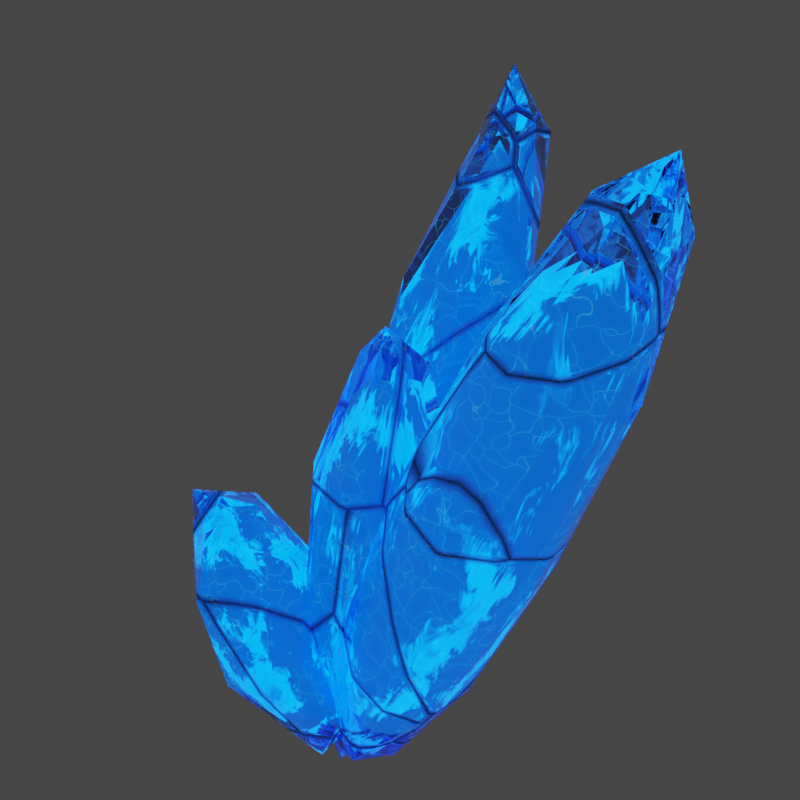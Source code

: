 # Source: Crystal.blend  (saved by Blender 3.1.7; exported with 4.5.12 LTS)
import bpy
from mathutils import Matrix  # noqa: F401  (used for matrix-valued properties, if any)

bpy.ops.wm.read_factory_settings(use_empty=True)
scene = bpy.context.scene
scene.name = 'Scene'

# ---- collections
col_crystal = bpy.data.collections.new('Crystal'); scene.collection.children.link(col_crystal)

# ---- materials (node trees are filled in below, after node groups)
mat_crystal_001 = bpy.data.materials.new('Crystal.001')
mat_crystal_001.surface_render_method = 'BLENDED'
mat_crystal_001.blend_method = 'BLEND'
mat_crystal_001.use_backface_culling = True
mat_crystal_001.use_raytrace_refraction = True
mat_crystal_001.use_screen_refraction = True
mat_crystal_001.use_sss_translucency = True
mat_crystal_001.thickness_mode = 'SLAB'
mat_crystal_001.use_thickness_from_shadow = True
mat_crystalglow = bpy.data.materials.new('CrystalGlow')
mat_crystalglow.use_transparent_shadow = False

# ---- material node trees
mat_crystal_001.use_nodes = True; mat_crystal_001.node_tree.nodes.clear()
_N = mat_crystal_001.node_tree.nodes; _L = mat_crystal_001.node_tree.links
n0 = _N.new('ShaderNodeOutputMaterial'); n0.name = 'Material Output'; n0.location = (79, 307)
n1 = _N.new('ShaderNodeBump'); n1.name = 'Bump'; n1.location = (-465, -181)
n1.inputs[0].default_value = 0.45
n1.inputs[1].default_value = 1.0
n1.inputs[2].default_value = 1.0
n2 = _N.new('ShaderNodeTexCoord'); n2.name = 'Texture Coordinate'; n2.location = (-1816, 5)
n3 = _N.new('ShaderNodeTexVoronoi'); n3.name = 'Voronoi Texture'; n3.location = (-1241, -13)
n3.feature = 'DISTANCE_TO_EDGE'
n3.inputs[2].default_value = 0.4
n4 = _N.new('ShaderNodeMapping'); n4.name = 'Mapping'; n4.location = (-1560, 15)
n4.width = 240
n5 = _N.new('ShaderNodeValToRGB'); n5.name = 'ColorRamp'; n5.location = (-1043, 0)
while len(n5.color_ramp.elements) > 1: n5.color_ramp.elements.remove(n5.color_ramp.elements[-1])
n5.color_ramp.elements[0].position = 0.0; n5.color_ramp.elements[0].color = (0.0, 0.0, 0.0, 1.0)
_e = n5.color_ramp.elements.new(0.02727); _e.color = (1.0, 1.0, 1.0, 1.0)
n6 = _N.new('ShaderNodeTexCoord'); n6.name = 'Texture Coordinate.001'; n6.location = (-2691, 1097)
n7 = _N.new('ShaderNodeTexNoise'); n7.name = 'Noise Texture'; n7.location = (-2471, 1078)
n7.inputs[2].default_value = 2.8
n7.inputs[3].default_value = 0.0
n7.inputs[4].default_value = 1.0
n8 = _N.new('ShaderNodeMix'); n8.name = 'Mix'; n8.location = (-2251, 1118)
n8.data_type = 'RGBA'
n8.inputs[0].default_value = 0.6583
n9 = _N.new('ShaderNodeMapping'); n9.name = 'Mapping.001'; n9.location = (-2053, 1116)
n9.width = 240
n10 = _N.new('ShaderNodeTexVoronoi'); n10.name = 'Voronoi Texture.001'; n10.location = (-1735, 1088)
n10.feature = 'DISTANCE_TO_EDGE'
n10.inputs[2].default_value = 4.1
n11 = _N.new('ShaderNodeCombineXYZ'); n11.name = 'Combine XYZ'; n11.location = (-2287, 852)
n12 = _N.new('ShaderNodeValue'); n12.name = 'Value'; n12.location = (-2477, 811)
n12.outputs[0].default_value = 0.0
n13 = _N.new('ShaderNodeMapping'); n13.name = 'Mapping.002'; n13.location = (-2031, 713)
n13.width = 240
n14 = _N.new('ShaderNodeTexCoord'); n14.name = 'Texture Coordinate.002'; n14.location = (-2241, 696)
n15 = _N.new('ShaderNodeTexNoise'); n15.name = 'Musgrave Texture'; n15.location = (-1741, 682)
n15.width = 150
n15.normalize = False
n15.inputs[2].default_value = 2.9
n15.inputs[3].default_value = 1.0
n15.inputs[4].default_value = 0.25
n16 = _N.new('ShaderNodeMath'); n16.name = 'Math.001'; n16.location = (-735, 496)
n16.operation = 'MULTIPLY'
n16.use_clamp = True
n17 = _N.new('ShaderNodeValToRGB'); n17.name = 'ColorRamp.002'; n17.location = (-538, 536)
while len(n17.color_ramp.elements) > 1: n17.color_ramp.elements.remove(n17.color_ramp.elements[-1])
n17.color_ramp.elements[0].position = 0.0; n17.color_ramp.elements[0].color = (0.05314, 0.07361, 0.1658, 1.0)
_e = n17.color_ramp.elements.new(0.02045); _e.color = (0.0, 0.4653, 1.0, 1.0)
_e = n17.color_ramp.elements.new(0.04886); _e.color = (0.1173, 0.3806, 0.8996, 1.0)
_e = n17.color_ramp.elements.new(0.85); _e.color = (0.2346, 0.296, 0.7991, 1.0)
n18 = _N.new('ShaderNodeInvert'); n18.name = 'Invert'; n18.location = (-461, 153)
n19 = _N.new('ShaderNodeValToRGB'); n19.name = 'ColorRamp.001'; n19.location = (-1541, 1068)
while len(n19.color_ramp.elements) > 1: n19.color_ramp.elements.remove(n19.color_ramp.elements[-1])
n19.color_ramp.elements[0].position = 0.0; n19.color_ramp.elements[0].color = (0.0, 0.0, 0.0, 1.0)
_e = n19.color_ramp.elements.new(0.3409); _e.color = (1.0, 1.0, 1.0, 1.0)
n20 = _N.new('ShaderNodeValToRGB'); n20.name = 'ColorRamp.003'; n20.location = (-1522, 664)
while len(n20.color_ramp.elements) > 1: n20.color_ramp.elements.remove(n20.color_ramp.elements[-1])
n20.color_ramp.elements[0].position = 0.08182; n20.color_ramp.elements[0].color = (0.0, 0.0, 0.0, 1.0)
_e = n20.color_ramp.elements.new(0.1409); _e.color = (1.0, 1.0, 1.0, 1.0)
n21 = _N.new('ShaderNodeMath'); n21.name = 'Math'; n21.location = (-1166, 774)
n21.use_clamp = True
n22 = _N.new('ShaderNodeValToRGB'); n22.name = 'ColorRamp.004'; n22.location = (-871, 800)
while len(n22.color_ramp.elements) > 1: n22.color_ramp.elements.remove(n22.color_ramp.elements[-1])
n22.color_ramp.elements[0].position = 0.0; n22.color_ramp.elements[0].color = (0.0, 0.0, 0.0, 1.0)
_e = n22.color_ramp.elements.new(0.02273); _e.color = (1.0, 1.0, 1.0, 1.0)
n23 = _N.new('ShaderNodeInvert'); n23.name = 'Invert.001'; n23.location = (-466, 13)
n24 = _N.new('ShaderNodeBsdfPrincipled'); n24.name = 'Principled BSDF'; n24.location = (-211, 307)
n24.distribution = 'GGX'
n24.subsurface_method = 'RANDOM_WALK_SKIN'
n24.inputs[3].default_value = 1.45
_L.new(n2.outputs[3], n4.inputs[0])
_L.new(n3.outputs[0], n5.inputs[0])
_L.new(n5.outputs[0], n24.inputs[18])
_L.new(n5.outputs[0], n1.inputs[3])
_L.new(n1.outputs[0], n24.inputs[5])
_L.new(n8.outputs[2], n9.inputs[0])
_L.new(n6.outputs[3], n7.inputs[0])
_L.new(n7.outputs[1], n8.inputs[6])
_L.new(n6.outputs[3], n8.inputs[7])
_L.new(n4.outputs[0], n3.inputs[0])
_L.new(n9.outputs[0], n10.inputs[0])
_L.new(n10.outputs[0], n19.inputs[0])
_L.new(n17.outputs[0], n24.inputs[0])
_L.new(n11.outputs[0], n9.inputs[2])
_L.new(n12.outputs[0], n11.inputs[0])
_L.new(n18.outputs[0], n24.inputs[2])
_L.new(n5.outputs[0], n18.inputs[1])
_L.new(n13.outputs[0], n15.inputs[0])
_L.new(n14.outputs[0], n13.inputs[0])
_L.new(n15.outputs[0], n20.inputs[0])
_L.new(n19.outputs[0], n21.inputs[0])
_L.new(n20.outputs[0], n21.inputs[1])
_L.new(n5.outputs[0], n16.inputs[1])
_L.new(n21.outputs[0], n16.inputs[0])
_L.new(n16.outputs[0], n17.inputs[0])
_L.new(n23.outputs[0], n24.inputs[28])
_L.new(n22.outputs[0], n23.inputs[1])
_L.new(n21.outputs[0], n22.inputs[0])
_L.new(n24.outputs[0], n0.inputs[0])
_L.new(n17.outputs[0], n24.inputs[27])
n0.is_active_output = True
mat_crystalglow.use_nodes = True; mat_crystalglow.node_tree.nodes.clear()
_N = mat_crystalglow.node_tree.nodes; _L = mat_crystalglow.node_tree.links
n0 = _N.new('ShaderNodeOutputMaterial'); n0.name = 'Material Output'; n0.location = (300, 300)
n1 = _N.new('ShaderNodeMapRange'); n1.name = 'Map Range'; n1.location = (-308, -75)
n1.inputs[3].default_value = 1.0
n1.inputs[4].default_value = 6.0
n2 = _N.new('ShaderNodeTexNoise'); n2.name = 'Musgrave Texture'; n2.location = (-884, -55)
n2.width = 150
n2.normalize = False
n2.inputs[3].default_value = 1.0
n2.inputs[4].default_value = 0.25
n3 = _N.new('ShaderNodeMapping'); n3.name = 'Mapping'; n3.location = (-1174, -24)
n3.width = 240
n4 = _N.new('ShaderNodeBsdfPrincipled'); n4.name = 'Principled BSDF'; n4.location = (10, 300)
n4.distribution = 'GGX'
n4.subsurface_method = 'RANDOM_WALK_SKIN'
n4.inputs[0].default_value = (0.2346, 0.3178, 0.7991, 1.0)
n4.inputs[3].default_value = 1.45
n4.inputs[27].default_value = (0.0, 0.1867, 0.7991, 1.0)
n5 = _N.new('ShaderNodeValToRGB'); n5.name = 'ColorRamp'; n5.location = (-647, -62)
n5.color_ramp.interpolation = 'EASE'
while len(n5.color_ramp.elements) > 1: n5.color_ramp.elements.remove(n5.color_ramp.elements[-1])
n5.color_ramp.elements[0].position = 0.0; n5.color_ramp.elements[0].color = (0.0, 0.0, 0.0, 1.0)
_e = n5.color_ramp.elements.new(0.3); _e.color = (1.0, 1.0, 1.0, 1.0)
_e = n5.color_ramp.elements.new(1.0); _e.color = (0.0, 0.0, 0.0, 1.0)
n6 = _N.new('ShaderNodeTexCoord'); n6.name = 'Texture Coordinate'; n6.location = (-1894, -66)
n7 = _N.new('ShaderNodeTexNoise'); n7.name = 'Noise Texture'; n7.location = (-1609, 3)
n7.inputs[2].default_value = 6.6
n7.inputs[3].default_value = 2.7
n7.inputs[4].default_value = 0.7333
n7.inputs[8].default_value = 1.8
n8 = _N.new('ShaderNodeMix'); n8.name = 'Mix'; n8.location = (-1397, -31)
n8.data_type = 'RGBA'
n8.inputs[0].default_value = 0.75
_L.new(n3.outputs[0], n2.inputs[0])
_L.new(n1.outputs[0], n4.inputs[28])
_L.new(n5.outputs[0], n1.inputs[0])
_L.new(n2.outputs[0], n5.inputs[0])
_L.new(n4.outputs[0], n0.inputs[0])
_L.new(n6.outputs[0], n8.inputs[7])
_L.new(n6.outputs[0], n7.inputs[0])
_L.new(n7.outputs[1], n8.inputs[6])
_L.new(n8.outputs[2], n3.inputs[0])
n0.is_active_output = True

# ---- world
world_world = bpy.data.worlds.new('World'); scene.world = world_world
world_world.use_nodes = True; world_world.node_tree.nodes.clear()
_N = world_world.node_tree.nodes; _L = world_world.node_tree.links
n0 = _N.new('ShaderNodeOutputWorld'); n0.name = 'World Output'; n0.location = (300, 300)
n1 = _N.new('ShaderNodeBackground'); n1.name = 'Background'; n1.location = (10, 300)
n1.inputs[0].default_value = (0.05088, 0.05088, 0.05088, 1.0)
_L.new(n1.outputs[0], n0.inputs[0])
n0.is_active_output = True
world_world.color = (0.05088, 0.05088, 0.05088)
world_world.use_sun_shadow = False
world_world.sun_shadow_jitter_overblur = 0.0

# ---- cameras
cam_camera_001 = bpy.data.cameras.new('Camera.001')

# ---- meshes
me_icosphere_004 = bpy.data.meshes.new('Icosphere.004')
me_icosphere_004.from_pydata([(0.0, 0.0, -0.5878), (0.7236, -0.5257, 1.461), (-0.2764, -0.8506, 1.461), (-0.8944, 0.0, 1.461), (-0.2764, 0.8506, 1.461), (0.7236, 0.5257, 1.461), (0.2764, -0.8506, 4.777), (-0.7236, -0.5257, 4.777), (-0.7236, 0.5257, 4.777), (0.2764, 0.8506, 4.777), (0.8944, 0.0, 4.777), (0.0, 0.0, 6.826), (-0.1625, -0.5, -0.03414), (0.4253, -0.309, -0.03414), (0.2629, -0.809, 1.17), (0.8506, 0.0, 1.17), (0.4253, 0.309, -0.03414), (-0.5257, 0.0, -0.03413), (-0.6882, -0.5, 1.17), (-0.1625, 0.5, -0.03414), (-0.6882, 0.5, 1.17), (0.2629, 0.809, 1.17), (0.9511, -0.309, 3.119), (0.9511, 0.309, 3.119), (0.0, -1.0, 3.119), (0.5878, -0.809, 3.119), (-0.9511, -0.309, 3.119), (-0.5878, -0.809, 3.119), (-0.5878, 0.809, 3.119), (-0.9511, 0.309, 3.119), (0.5878, 0.809, 3.119), (0.0, 1.0, 3.119), (0.6882, -0.5, 5.068), (-0.2629, -0.809, 5.068), (-0.8506, 0.0, 5.068), (-0.2629, 0.809, 5.068), (0.6882, 0.5, 5.068), (0.1625, -0.5, 6.273), (0.5257, 0.0, 6.272), (-0.4253, -0.309, 6.273), (-0.4253, 0.309, 6.273), (0.1625, 0.5, 6.273)], [], [(0, 13, 12), (1, 13, 15), (0, 12, 17), (0, 17, 19), (0, 19, 16), (1, 15, 22), (2, 14, 24), (3, 18, 26), (4, 20, 28), (5, 21, 30), (1, 22, 25), (2, 24, 27), (3, 26, 29), (4, 28, 31), (5, 30, 23), (6, 32, 37), (7, 33, 39), (8, 34, 40), (9, 35, 41), (10, 36, 38), (38, 41, 11), (38, 36, 41), (36, 9, 41), (41, 40, 11), (41, 35, 40), (35, 8, 40), (40, 39, 11), (40, 34, 39), (34, 7, 39), (39, 37, 11), (39, 33, 37), (33, 6, 37), (37, 38, 11), (37, 32, 38), (32, 10, 38), (23, 36, 10), (23, 30, 36), (30, 9, 36), (31, 35, 9), (31, 28, 35), (28, 8, 35), (29, 34, 8), (29, 26, 34), (26, 7, 34), (27, 33, 7), (27, 24, 33), (24, 6, 33), (25, 32, 6), (25, 22, 32), (22, 10, 32), (30, 31, 9), (30, 21, 31), (21, 4, 31), (28, 29, 8), (28, 20, 29), (20, 3, 29), (26, 27, 7), (26, 18, 27), (18, 2, 27), (24, 25, 6), (24, 14, 25), (14, 1, 25), (22, 23, 10), (22, 15, 23), (15, 5, 23), (16, 21, 5), (16, 19, 21), (19, 4, 21), (19, 20, 4), (19, 17, 20), (17, 3, 20), (17, 18, 3), (17, 12, 18), (12, 2, 18), (15, 16, 5), (15, 13, 16), (13, 0, 16), (12, 14, 2), (12, 13, 14), (13, 1, 14)])
me_icosphere_004.polygons.foreach_set('use_smooth', [True] * 80)
_uv = me_icosphere_004.uv_layers.new(name='UVMap')
_uv.uv.foreach_set('vector', [0.1818, 0.0, 0.2273, 0.07873, 0.1364, 0.07873, 0.2727, 0.1575, 0.3182, 0.07873, 0.3636, 0.1575, 0.9091, 0.0, 0.9545, 0.07873, 0.8636, 0.07873, 0.7273, 0.0, 0.7727, 0.07873, 0.6818, 0.07873, 0.5455, 0.0, 0.5909, 0.07873, 0.5, 0.07873, 0.2727, 0.1575, 0.3636, 0.1575, 0.3182, 0.2362, 0.09091, 0.1575, 0.1818, 0.1575, 0.1364, 0.2362, 0.8182, 0.1575, 0.9091, 0.1575, 0.8636, 0.2362, 0.6364, 0.1575, 0.7273, 0.1575, 0.6818, 0.2362, 0.4545, 0.1575, 0.5455, 0.1575, 0.5, 0.2362, 0.2727, 0.1575, 0.3182, 0.2362, 0.2273, 0.2362, 0.09091, 0.1575, 0.1364, 0.2362, 0.04546, 0.2362, 0.8182, 0.1575, 0.8636, 0.2362, 0.7727, 0.2362, 0.6364, 0.1575, 0.6818, 0.2362, 0.5909, 0.2362, 0.4545, 0.1575, 0.5, 0.2362, 0.4091, 0.2362, 0.1818, 0.3149, 0.2727, 0.3149, 0.2273, 0.3937, 0.0, 0.3149, 0.09091, 0.3149, 0.04546, 0.3937, 0.7273, 0.3149, 0.8182, 0.3149, 0.7727, 0.3937, 0.5455, 0.3149, 0.6364, 0.3149, 0.5909, 0.3937, 0.3636, 0.3149, 0.4545, 0.3149, 0.4091, 0.3937, 0.4091, 0.3937, 0.5, 0.3937, 0.4545, 0.4724, 0.4091, 0.3937, 0.4545, 0.3149, 0.5, 0.3937, 0.4545, 0.3149, 0.5455, 0.3149, 0.5, 0.3937, 0.5909, 0.3937, 0.6818, 0.3937, 0.6364, 0.4724, 0.5909, 0.3937, 0.6364, 0.3149, 0.6818, 0.3937, 0.6364, 0.3149, 0.7273, 0.3149, 0.6818, 0.3937, 0.7727, 0.3937, 0.8636, 0.3937, 0.8182, 0.4724, 0.7727, 0.3937, 0.8182, 0.3149, 0.8636, 0.3937, 0.8182, 0.3149, 0.9091, 0.3149, 0.8636, 0.3937, 0.04546, 0.3937, 0.1364, 0.3937, 0.09091, 0.4724, 0.04546, 0.3937, 0.09091, 0.3149, 0.1364, 0.3937, 0.09091, 0.3149, 0.1818, 0.3149, 0.1364, 0.3937, 0.2273, 0.3937, 0.3182, 0.3937, 0.2727, 0.4724, 0.2273, 0.3937, 0.2727, 0.3149, 0.3182, 0.3937, 0.2727, 0.3149, 0.3636, 0.3149, 0.3182, 0.3937, 0.4091, 0.2362, 0.4545, 0.3149, 0.3636, 0.3149, 0.4091, 0.2362, 0.5, 0.2362, 0.4545, 0.3149, 0.5, 0.2362, 0.5455, 0.3149, 0.4545, 0.3149, 0.5909, 0.2362, 0.6364, 0.3149, 0.5455, 0.3149, 0.5909, 0.2362, 0.6818, 0.2362, 0.6364, 0.3149, 0.6818, 0.2362, 0.7273, 0.3149, 0.6364, 0.3149, 0.7727, 0.2362, 0.8182, 0.3149, 0.7273, 0.3149, 0.7727, 0.2362, 0.8636, 0.2362, 0.8182, 0.3149, 0.8636, 0.2362, 0.9091, 0.3149, 0.8182, 0.3149, 0.04546, 0.2362, 0.09091, 0.3149, 0.0, 0.3149, 0.04546, 0.2362, 0.1364, 0.2362, 0.09091, 0.3149, 0.1364, 0.2362, 0.1818, 0.3149, 0.09091, 0.3149, 0.2273, 0.2362, 0.2727, 0.3149, 0.1818, 0.3149, 0.2273, 0.2362, 0.3182, 0.2362, 0.2727, 0.3149, 0.3182, 0.2362, 0.3636, 0.3149, 0.2727, 0.3149, 0.5, 0.2362, 0.5909, 0.2362, 0.5455, 0.3149, 0.5, 0.2362, 0.5455, 0.1575, 0.5909, 0.2362, 0.5455, 0.1575, 0.6364, 0.1575, 0.5909, 0.2362, 0.6818, 0.2362, 0.7727, 0.2362, 0.7273, 0.3149, 0.6818, 0.2362, 0.7273, 0.1575, 0.7727, 0.2362, 0.7273, 0.1575, 0.8182, 0.1575, 0.7727, 0.2362, 0.8636, 0.2362, 0.9545, 0.2362, 0.9091, 0.3149, 0.8636, 0.2362, 0.9091, 0.1575, 0.9545, 0.2362, 0.9091, 0.1575, 1.0, 0.1575, 0.9545, 0.2362, 0.1364, 0.2362, 0.2273, 0.2362, 0.1818, 0.3149, 0.1364, 0.2362, 0.1818, 0.1575, 0.2273, 0.2362, 0.1818, 0.1575, 0.2727, 0.1575, 0.2273, 0.2362, 0.3182, 0.2362, 0.4091, 0.2362, 0.3636, 0.3149, 0.3182, 0.2362, 0.3636, 0.1575, 0.4091, 0.2362, 0.3636, 0.1575, 0.4545, 0.1575, 0.4091, 0.2362, 0.5, 0.07873, 0.5455, 0.1575, 0.4545, 0.1575, 0.5, 0.07873, 0.5909, 0.07873, 0.5455, 0.1575, 0.5909, 0.07873, 0.6364, 0.1575, 0.5455, 0.1575, 0.6818, 0.07873, 0.7273, 0.1575, 0.6364, 0.1575, 0.6818, 0.07873, 0.7727, 0.07873, 0.7273, 0.1575, 0.7727, 0.07873, 0.8182, 0.1575, 0.7273, 0.1575, 0.8636, 0.07873, 0.9091, 0.1575, 0.8182, 0.1575, 0.8636, 0.07873, 0.9545, 0.07873, 0.9091, 0.1575, 0.9545, 0.07873, 1.0, 0.1575, 0.9091, 0.1575, 0.3636, 0.1575, 0.4091, 0.07873, 0.4545, 0.1575, 0.3636, 0.1575, 0.3182, 0.07873, 0.4091, 0.07873, 0.3182, 0.07873, 0.3636, 0.0, 0.4091, 0.07873, 0.1364, 0.07873, 0.1818, 0.1575, 0.09091, 0.1575, 0.1364, 0.07873, 0.2273, 0.07873, 0.1818, 0.1575, 0.2273, 0.07873, 0.2727, 0.1575, 0.1818, 0.1575])
me_icosphere_004.materials.append(mat_crystal_001)
me_icosphere_004.use_remesh_fix_poles = True
me_icosphere_004.use_remesh_preserve_attributes = False
me_icosphere_004.update()
me_icosphere_003 = bpy.data.meshes.new('Icosphere.003')
me_icosphere_003.from_pydata([(0.0, 0.0, 0.1767), (0.5744, -0.4173, 1.803), (-0.2194, -0.6752, 1.803), (-0.71, 0.0, 1.803), (-0.2194, 0.6752, 1.803), (0.5744, 0.4173, 1.803), (0.2194, -0.6752, 4.435), (-0.5744, -0.4173, 4.435), (-0.5744, 0.4173, 4.435), (0.2194, 0.6752, 4.435), (0.71, 0.0, 4.435), (0.0, 0.0, 6.062), (-0.129, -0.3969, 0.6161), (0.3376, -0.2453, 0.6161), (0.2087, -0.6422, 1.572), (0.6752, 0.0, 1.572), (0.3376, 0.2453, 0.6161), (-0.4173, 0.0, 0.6161), (-0.5463, -0.3969, 1.572), (-0.129, 0.3969, 0.6161), (-0.5463, 0.3969, 1.572), (0.2087, 0.6422, 1.572), (0.7549, -0.2453, 3.119), (0.7549, 0.2453, 3.119), (0.0, -0.7938, 3.119), (0.4666, -0.6422, 3.119), (-0.7549, -0.2453, 3.119), (-0.4666, -0.6422, 3.119), (-0.4666, 0.6422, 3.119), (-0.7549, 0.2453, 3.119), (0.4666, 0.6422, 3.119), (0.0, 0.7938, 3.119), (0.5463, -0.3969, 4.666), (-0.2087, -0.6422, 4.666), (-0.6752, 0.0, 4.666), (-0.2087, 0.6422, 4.666), (0.5463, 0.3969, 4.666), (0.129, -0.3969, 5.622), (0.4173, 0.0, 5.622), (-0.3376, -0.2453, 5.622), (-0.3376, 0.2453, 5.622), (0.129, 0.3969, 5.622)], [], [(0, 13, 12), (1, 13, 15), (0, 12, 17), (0, 17, 19), (0, 19, 16), (1, 15, 22), (2, 14, 24), (3, 18, 26), (4, 20, 28), (5, 21, 30), (1, 22, 25), (2, 24, 27), (3, 26, 29), (4, 28, 31), (5, 30, 23), (6, 32, 37), (7, 33, 39), (8, 34, 40), (9, 35, 41), (10, 36, 38), (38, 41, 11), (38, 36, 41), (36, 9, 41), (41, 40, 11), (41, 35, 40), (35, 8, 40), (40, 39, 11), (40, 34, 39), (34, 7, 39), (39, 37, 11), (39, 33, 37), (33, 6, 37), (37, 38, 11), (37, 32, 38), (32, 10, 38), (23, 36, 10), (23, 30, 36), (30, 9, 36), (31, 35, 9), (31, 28, 35), (28, 8, 35), (29, 34, 8), (29, 26, 34), (26, 7, 34), (27, 33, 7), (27, 24, 33), (24, 6, 33), (25, 32, 6), (25, 22, 32), (22, 10, 32), (30, 31, 9), (30, 21, 31), (21, 4, 31), (28, 29, 8), (28, 20, 29), (20, 3, 29), (26, 27, 7), (26, 18, 27), (18, 2, 27), (24, 25, 6), (24, 14, 25), (14, 1, 25), (22, 23, 10), (22, 15, 23), (15, 5, 23), (16, 21, 5), (16, 19, 21), (19, 4, 21), (19, 20, 4), (19, 17, 20), (17, 3, 20), (17, 18, 3), (17, 12, 18), (12, 2, 18), (15, 16, 5), (15, 13, 16), (13, 0, 16), (12, 14, 2), (12, 13, 14), (13, 1, 14)])
me_icosphere_003.polygons.foreach_set('use_smooth', [True] * 80)
_uv = me_icosphere_003.uv_layers.new(name='UVMap')
_uv.uv.foreach_set('vector', [0.1818, 0.0, 0.2273, 0.07873, 0.1364, 0.07873, 0.2727, 0.1575, 0.3182, 0.07873, 0.3636, 0.1575, 0.9091, 0.0, 0.9545, 0.07873, 0.8636, 0.07873, 0.7273, 0.0, 0.7727, 0.07873, 0.6818, 0.07873, 0.5455, 0.0, 0.5909, 0.07873, 0.5, 0.07873, 0.2727, 0.1575, 0.3636, 0.1575, 0.3182, 0.2362, 0.09091, 0.1575, 0.1818, 0.1575, 0.1364, 0.2362, 0.8182, 0.1575, 0.9091, 0.1575, 0.8636, 0.2362, 0.6364, 0.1575, 0.7273, 0.1575, 0.6818, 0.2362, 0.4545, 0.1575, 0.5455, 0.1575, 0.5, 0.2362, 0.2727, 0.1575, 0.3182, 0.2362, 0.2273, 0.2362, 0.09091, 0.1575, 0.1364, 0.2362, 0.04546, 0.2362, 0.8182, 0.1575, 0.8636, 0.2362, 0.7727, 0.2362, 0.6364, 0.1575, 0.6818, 0.2362, 0.5909, 0.2362, 0.4545, 0.1575, 0.5, 0.2362, 0.4091, 0.2362, 0.1818, 0.3149, 0.2727, 0.3149, 0.2273, 0.3937, 0.0, 0.3149, 0.09091, 0.3149, 0.04546, 0.3937, 0.7273, 0.3149, 0.8182, 0.3149, 0.7727, 0.3937, 0.5455, 0.3149, 0.6364, 0.3149, 0.5909, 0.3937, 0.3636, 0.3149, 0.4545, 0.3149, 0.4091, 0.3937, 0.4091, 0.3937, 0.5, 0.3937, 0.4545, 0.4724, 0.4091, 0.3937, 0.4545, 0.3149, 0.5, 0.3937, 0.4545, 0.3149, 0.5455, 0.3149, 0.5, 0.3937, 0.5909, 0.3937, 0.6818, 0.3937, 0.6364, 0.4724, 0.5909, 0.3937, 0.6364, 0.3149, 0.6818, 0.3937, 0.6364, 0.3149, 0.7273, 0.3149, 0.6818, 0.3937, 0.7727, 0.3937, 0.8636, 0.3937, 0.8182, 0.4724, 0.7727, 0.3937, 0.8182, 0.3149, 0.8636, 0.3937, 0.8182, 0.3149, 0.9091, 0.3149, 0.8636, 0.3937, 0.04546, 0.3937, 0.1364, 0.3937, 0.09091, 0.4724, 0.04546, 0.3937, 0.09091, 0.3149, 0.1364, 0.3937, 0.09091, 0.3149, 0.1818, 0.3149, 0.1364, 0.3937, 0.2273, 0.3937, 0.3182, 0.3937, 0.2727, 0.4724, 0.2273, 0.3937, 0.2727, 0.3149, 0.3182, 0.3937, 0.2727, 0.3149, 0.3636, 0.3149, 0.3182, 0.3937, 0.4091, 0.2362, 0.4545, 0.3149, 0.3636, 0.3149, 0.4091, 0.2362, 0.5, 0.2362, 0.4545, 0.3149, 0.5, 0.2362, 0.5455, 0.3149, 0.4545, 0.3149, 0.5909, 0.2362, 0.6364, 0.3149, 0.5455, 0.3149, 0.5909, 0.2362, 0.6818, 0.2362, 0.6364, 0.3149, 0.6818, 0.2362, 0.7273, 0.3149, 0.6364, 0.3149, 0.7727, 0.2362, 0.8182, 0.3149, 0.7273, 0.3149, 0.7727, 0.2362, 0.8636, 0.2362, 0.8182, 0.3149, 0.8636, 0.2362, 0.9091, 0.3149, 0.8182, 0.3149, 0.04546, 0.2362, 0.09091, 0.3149, 0.0, 0.3149, 0.04546, 0.2362, 0.1364, 0.2362, 0.09091, 0.3149, 0.1364, 0.2362, 0.1818, 0.3149, 0.09091, 0.3149, 0.2273, 0.2362, 0.2727, 0.3149, 0.1818, 0.3149, 0.2273, 0.2362, 0.3182, 0.2362, 0.2727, 0.3149, 0.3182, 0.2362, 0.3636, 0.3149, 0.2727, 0.3149, 0.5, 0.2362, 0.5909, 0.2362, 0.5455, 0.3149, 0.5, 0.2362, 0.5455, 0.1575, 0.5909, 0.2362, 0.5455, 0.1575, 0.6364, 0.1575, 0.5909, 0.2362, 0.6818, 0.2362, 0.7727, 0.2362, 0.7273, 0.3149, 0.6818, 0.2362, 0.7273, 0.1575, 0.7727, 0.2362, 0.7273, 0.1575, 0.8182, 0.1575, 0.7727, 0.2362, 0.8636, 0.2362, 0.9545, 0.2362, 0.9091, 0.3149, 0.8636, 0.2362, 0.9091, 0.1575, 0.9545, 0.2362, 0.9091, 0.1575, 1.0, 0.1575, 0.9545, 0.2362, 0.1364, 0.2362, 0.2273, 0.2362, 0.1818, 0.3149, 0.1364, 0.2362, 0.1818, 0.1575, 0.2273, 0.2362, 0.1818, 0.1575, 0.2727, 0.1575, 0.2273, 0.2362, 0.3182, 0.2362, 0.4091, 0.2362, 0.3636, 0.3149, 0.3182, 0.2362, 0.3636, 0.1575, 0.4091, 0.2362, 0.3636, 0.1575, 0.4545, 0.1575, 0.4091, 0.2362, 0.5, 0.07873, 0.5455, 0.1575, 0.4545, 0.1575, 0.5, 0.07873, 0.5909, 0.07873, 0.5455, 0.1575, 0.5909, 0.07873, 0.6364, 0.1575, 0.5455, 0.1575, 0.6818, 0.07873, 0.7273, 0.1575, 0.6364, 0.1575, 0.6818, 0.07873, 0.7727, 0.07873, 0.7273, 0.1575, 0.7727, 0.07873, 0.8182, 0.1575, 0.7273, 0.1575, 0.8636, 0.07873, 0.9091, 0.1575, 0.8182, 0.1575, 0.8636, 0.07873, 0.9545, 0.07873, 0.9091, 0.1575, 0.9545, 0.07873, 1.0, 0.1575, 0.9091, 0.1575, 0.3636, 0.1575, 0.4091, 0.07873, 0.4545, 0.1575, 0.3636, 0.1575, 0.3182, 0.07873, 0.4091, 0.07873, 0.3182, 0.07873, 0.3636, 0.0, 0.4091, 0.07873, 0.1364, 0.07873, 0.1818, 0.1575, 0.09091, 0.1575, 0.1364, 0.07873, 0.2273, 0.07873, 0.1818, 0.1575, 0.2273, 0.07873, 0.2727, 0.1575, 0.1818, 0.1575])
me_icosphere_003.materials.append(mat_crystalglow)
me_icosphere_003.use_remesh_fix_poles = True
me_icosphere_003.use_remesh_preserve_attributes = False
me_icosphere_003.update()
me_icosphere_005 = bpy.data.meshes.new('Icosphere.005')
me_icosphere_005.from_pydata([(0.4725, 0.07992, -0.02627), (1.612, -0.6011, 0.7667), (0.8357, -1.289, 0.5949), (-0.03707, -0.9126, 1.045), (0.2, 0.007795, 1.494), (1.219, 0.2003, 1.323), (1.807, -2.015, 2.328), (0.7877, -2.207, 2.499), (0.3949, -1.406, 3.055), (1.171, -0.7178, 3.227), (2.044, -1.094, 2.777), (1.535, -2.087, 3.848), (0.5927, -0.5345, -0.001261), (1.049, -0.1302, 0.0997), (1.263, -0.9348, 0.4648), (1.488, -0.05942, 0.8925), (0.8182, 0.3409, 0.4264), (0.07974, -0.3133, 0.2631), (0.2932, -1.118, 0.6282), (0.2191, 0.2277, 0.5274), (-0.0804, -0.3557, 1.157), (0.6581, 0.2985, 1.32), (1.973, -0.8203, 1.748), (1.742, -0.3492, 2.074), (1.377, -1.766, 1.382), (1.834, -1.361, 1.483), (0.265, -1.658, 1.748), (0.778, -1.879, 1.483), (0.1735, -0.6455, 2.339), (0.03412, -1.186, 2.074), (1.229, -0.128, 2.339), (0.6299, -0.2412, 2.44), (2.087, -1.651, 2.665), (1.349, -2.305, 2.502), (0.5189, -1.947, 2.93), (0.7444, -1.072, 3.357), (1.714, -0.8889, 3.194), (1.788, -2.234, 3.295), (1.927, -1.693, 3.559), (1.189, -2.348, 3.396), (0.9579, -1.877, 3.722), (1.414, -1.472, 3.823)], [], [(0, 13, 12), (1, 13, 15), (0, 12, 17), (0, 17, 19), (0, 19, 16), (1, 15, 22), (2, 14, 24), (3, 18, 26), (4, 20, 28), (5, 21, 30), (1, 22, 25), (2, 24, 27), (3, 26, 29), (4, 28, 31), (5, 30, 23), (6, 32, 37), (7, 33, 39), (8, 34, 40), (9, 35, 41), (10, 36, 38), (38, 41, 11), (38, 36, 41), (36, 9, 41), (41, 40, 11), (41, 35, 40), (35, 8, 40), (40, 39, 11), (40, 34, 39), (34, 7, 39), (39, 37, 11), (39, 33, 37), (33, 6, 37), (37, 38, 11), (37, 32, 38), (32, 10, 38), (23, 36, 10), (23, 30, 36), (30, 9, 36), (31, 35, 9), (31, 28, 35), (28, 8, 35), (29, 34, 8), (29, 26, 34), (26, 7, 34), (27, 33, 7), (27, 24, 33), (24, 6, 33), (25, 32, 6), (25, 22, 32), (22, 10, 32), (30, 31, 9), (30, 21, 31), (21, 4, 31), (28, 29, 8), (28, 20, 29), (20, 3, 29), (26, 27, 7), (26, 18, 27), (18, 2, 27), (24, 25, 6), (24, 14, 25), (14, 1, 25), (22, 23, 10), (22, 15, 23), (15, 5, 23), (16, 21, 5), (16, 19, 21), (19, 4, 21), (19, 20, 4), (19, 17, 20), (17, 3, 20), (17, 18, 3), (17, 12, 18), (12, 2, 18), (15, 16, 5), (15, 13, 16), (13, 0, 16), (12, 14, 2), (12, 13, 14), (13, 1, 14)])
me_icosphere_005.polygons.foreach_set('use_smooth', [True] * 80)
_uv = me_icosphere_005.uv_layers.new(name='UVMap')
_uv.uv.foreach_set('vector', [0.1818, 0.0, 0.2273, 0.07873, 0.1364, 0.07873, 0.2727, 0.1575, 0.3182, 0.07873, 0.3636, 0.1575, 0.9091, 0.0, 0.9545, 0.07873, 0.8636, 0.07873, 0.7273, 0.0, 0.7727, 0.07873, 0.6818, 0.07873, 0.5455, 0.0, 0.5909, 0.07873, 0.5, 0.07873, 0.2727, 0.1575, 0.3636, 0.1575, 0.3182, 0.2362, 0.09091, 0.1575, 0.1818, 0.1575, 0.1364, 0.2362, 0.8182, 0.1575, 0.9091, 0.1575, 0.8636, 0.2362, 0.6364, 0.1575, 0.7273, 0.1575, 0.6818, 0.2362, 0.4545, 0.1575, 0.5455, 0.1575, 0.5, 0.2362, 0.2727, 0.1575, 0.3182, 0.2362, 0.2273, 0.2362, 0.09091, 0.1575, 0.1364, 0.2362, 0.04546, 0.2362, 0.8182, 0.1575, 0.8636, 0.2362, 0.7727, 0.2362, 0.6364, 0.1575, 0.6818, 0.2362, 0.5909, 0.2362, 0.4545, 0.1575, 0.5, 0.2362, 0.4091, 0.2362, 0.1818, 0.3149, 0.2727, 0.3149, 0.2273, 0.3937, 0.0, 0.3149, 0.09091, 0.3149, 0.04546, 0.3937, 0.7273, 0.3149, 0.8182, 0.3149, 0.7727, 0.3937, 0.5455, 0.3149, 0.6364, 0.3149, 0.5909, 0.3937, 0.3636, 0.3149, 0.4545, 0.3149, 0.4091, 0.3937, 0.4091, 0.3937, 0.5, 0.3937, 0.4545, 0.4724, 0.4091, 0.3937, 0.4545, 0.3149, 0.5, 0.3937, 0.4545, 0.3149, 0.5455, 0.3149, 0.5, 0.3937, 0.5909, 0.3937, 0.6818, 0.3937, 0.6364, 0.4724, 0.5909, 0.3937, 0.6364, 0.3149, 0.6818, 0.3937, 0.6364, 0.3149, 0.7273, 0.3149, 0.6818, 0.3937, 0.7727, 0.3937, 0.8636, 0.3937, 0.8182, 0.4724, 0.7727, 0.3937, 0.8182, 0.3149, 0.8636, 0.3937, 0.8182, 0.3149, 0.9091, 0.3149, 0.8636, 0.3937, 0.04546, 0.3937, 0.1364, 0.3937, 0.09091, 0.4724, 0.04546, 0.3937, 0.09091, 0.3149, 0.1364, 0.3937, 0.09091, 0.3149, 0.1818, 0.3149, 0.1364, 0.3937, 0.2273, 0.3937, 0.3182, 0.3937, 0.2727, 0.4724, 0.2273, 0.3937, 0.2727, 0.3149, 0.3182, 0.3937, 0.2727, 0.3149, 0.3636, 0.3149, 0.3182, 0.3937, 0.4091, 0.2362, 0.4545, 0.3149, 0.3636, 0.3149, 0.4091, 0.2362, 0.5, 0.2362, 0.4545, 0.3149, 0.5, 0.2362, 0.5455, 0.3149, 0.4545, 0.3149, 0.5909, 0.2362, 0.6364, 0.3149, 0.5455, 0.3149, 0.5909, 0.2362, 0.6818, 0.2362, 0.6364, 0.3149, 0.6818, 0.2362, 0.7273, 0.3149, 0.6364, 0.3149, 0.7727, 0.2362, 0.8182, 0.3149, 0.7273, 0.3149, 0.7727, 0.2362, 0.8636, 0.2362, 0.8182, 0.3149, 0.8636, 0.2362, 0.9091, 0.3149, 0.8182, 0.3149, 0.04546, 0.2362, 0.09091, 0.3149, 0.0, 0.3149, 0.04546, 0.2362, 0.1364, 0.2362, 0.09091, 0.3149, 0.1364, 0.2362, 0.1818, 0.3149, 0.09091, 0.3149, 0.2273, 0.2362, 0.2727, 0.3149, 0.1818, 0.3149, 0.2273, 0.2362, 0.3182, 0.2362, 0.2727, 0.3149, 0.3182, 0.2362, 0.3636, 0.3149, 0.2727, 0.3149, 0.5, 0.2362, 0.5909, 0.2362, 0.5455, 0.3149, 0.5, 0.2362, 0.5455, 0.1575, 0.5909, 0.2362, 0.5455, 0.1575, 0.6364, 0.1575, 0.5909, 0.2362, 0.6818, 0.2362, 0.7727, 0.2362, 0.7273, 0.3149, 0.6818, 0.2362, 0.7273, 0.1575, 0.7727, 0.2362, 0.7273, 0.1575, 0.8182, 0.1575, 0.7727, 0.2362, 0.8636, 0.2362, 0.9545, 0.2362, 0.9091, 0.3149, 0.8636, 0.2362, 0.9091, 0.1575, 0.9545, 0.2362, 0.9091, 0.1575, 1.0, 0.1575, 0.9545, 0.2362, 0.1364, 0.2362, 0.2273, 0.2362, 0.1818, 0.3149, 0.1364, 0.2362, 0.1818, 0.1575, 0.2273, 0.2362, 0.1818, 0.1575, 0.2727, 0.1575, 0.2273, 0.2362, 0.3182, 0.2362, 0.4091, 0.2362, 0.3636, 0.3149, 0.3182, 0.2362, 0.3636, 0.1575, 0.4091, 0.2362, 0.3636, 0.1575, 0.4545, 0.1575, 0.4091, 0.2362, 0.5, 0.07873, 0.5455, 0.1575, 0.4545, 0.1575, 0.5, 0.07873, 0.5909, 0.07873, 0.5455, 0.1575, 0.5909, 0.07873, 0.6364, 0.1575, 0.5455, 0.1575, 0.6818, 0.07873, 0.7273, 0.1575, 0.6364, 0.1575, 0.6818, 0.07873, 0.7727, 0.07873, 0.7273, 0.1575, 0.7727, 0.07873, 0.8182, 0.1575, 0.7273, 0.1575, 0.8636, 0.07873, 0.9091, 0.1575, 0.8182, 0.1575, 0.8636, 0.07873, 0.9545, 0.07873, 0.9091, 0.1575, 0.9545, 0.07873, 1.0, 0.1575, 0.9091, 0.1575, 0.3636, 0.1575, 0.4091, 0.07873, 0.4545, 0.1575, 0.3636, 0.1575, 0.3182, 0.07873, 0.4091, 0.07873, 0.3182, 0.07873, 0.3636, 0.0, 0.4091, 0.07873, 0.1364, 0.07873, 0.1818, 0.1575, 0.09091, 0.1575, 0.1364, 0.07873, 0.2273, 0.07873, 0.1818, 0.1575, 0.2273, 0.07873, 0.2727, 0.1575, 0.1818, 0.1575])
me_icosphere_005.materials.append(mat_crystal_001)
me_icosphere_005.use_remesh_fix_poles = True
me_icosphere_005.use_remesh_preserve_attributes = False
me_icosphere_005.update()
me_icosphere_001 = bpy.data.meshes.new('Icosphere.001')
me_icosphere_001.from_pydata([(0.582, -0.1435, 0.3732), (1.487, -0.6841, 1.003), (0.8703, -1.23, 0.8663), (0.1775, -0.9313, 1.223), (0.3657, -0.2007, 1.58), (1.175, -0.04791, 1.444), (1.641, -1.806, 2.242), (0.8322, -1.959, 2.378), (0.5204, -1.323, 2.819), (1.137, -0.7767, 2.956), (1.83, -1.075, 2.599), (1.425, -1.863, 3.449), (0.6775, -0.6312, 0.3931), (1.04, -0.3102, 0.4732), (1.209, -0.9489, 0.7631), (1.388, -0.2541, 1.103), (0.8565, 0.06367, 0.7326), (0.2702, -0.4556, 0.6029), (0.4397, -1.094, 0.8927), (0.3809, -0.02615, 0.8127), (0.1431, -0.4892, 1.312), (0.7293, 0.03002, 1.442), (1.773, -0.858, 1.781), (1.59, -0.4841, 2.041), (1.3, -1.608, 1.491), (1.662, -1.287, 1.572), (0.4173, -1.523, 1.781), (0.8245, -1.698, 1.572), (0.3447, -0.7193, 2.25), (0.234, -1.149, 2.041), (1.183, -0.3085, 2.25), (0.707, -0.3984, 2.331), (1.864, -1.518, 2.51), (1.278, -2.037, 2.38), (0.6189, -1.753, 2.719), (0.7979, -1.058, 3.059), (1.567, -0.9125, 2.929), (1.626, -1.981, 3.009), (1.737, -1.551, 3.219), (1.151, -2.07, 3.089), (0.9673, -1.697, 3.349), (1.33, -1.376, 3.429)], [], [(0, 13, 12), (1, 13, 15), (0, 12, 17), (0, 17, 19), (0, 19, 16), (1, 15, 22), (2, 14, 24), (3, 18, 26), (4, 20, 28), (5, 21, 30), (1, 22, 25), (2, 24, 27), (3, 26, 29), (4, 28, 31), (5, 30, 23), (6, 32, 37), (7, 33, 39), (8, 34, 40), (9, 35, 41), (10, 36, 38), (38, 41, 11), (38, 36, 41), (36, 9, 41), (41, 40, 11), (41, 35, 40), (35, 8, 40), (40, 39, 11), (40, 34, 39), (34, 7, 39), (39, 37, 11), (39, 33, 37), (33, 6, 37), (37, 38, 11), (37, 32, 38), (32, 10, 38), (23, 36, 10), (23, 30, 36), (30, 9, 36), (31, 35, 9), (31, 28, 35), (28, 8, 35), (29, 34, 8), (29, 26, 34), (26, 7, 34), (27, 33, 7), (27, 24, 33), (24, 6, 33), (25, 32, 6), (25, 22, 32), (22, 10, 32), (30, 31, 9), (30, 21, 31), (21, 4, 31), (28, 29, 8), (28, 20, 29), (20, 3, 29), (26, 27, 7), (26, 18, 27), (18, 2, 27), (24, 25, 6), (24, 14, 25), (14, 1, 25), (22, 23, 10), (22, 15, 23), (15, 5, 23), (16, 21, 5), (16, 19, 21), (19, 4, 21), (19, 20, 4), (19, 17, 20), (17, 3, 20), (17, 18, 3), (17, 12, 18), (12, 2, 18), (15, 16, 5), (15, 13, 16), (13, 0, 16), (12, 14, 2), (12, 13, 14), (13, 1, 14)])
me_icosphere_001.polygons.foreach_set('use_smooth', [True] * 80)
_uv = me_icosphere_001.uv_layers.new(name='UVMap')
_uv.uv.foreach_set('vector', [0.1818, 0.0, 0.2273, 0.07873, 0.1364, 0.07873, 0.2727, 0.1575, 0.3182, 0.07873, 0.3636, 0.1575, 0.9091, 0.0, 0.9545, 0.07873, 0.8636, 0.07873, 0.7273, 0.0, 0.7727, 0.07873, 0.6818, 0.07873, 0.5455, 0.0, 0.5909, 0.07873, 0.5, 0.07873, 0.2727, 0.1575, 0.3636, 0.1575, 0.3182, 0.2362, 0.09091, 0.1575, 0.1818, 0.1575, 0.1364, 0.2362, 0.8182, 0.1575, 0.9091, 0.1575, 0.8636, 0.2362, 0.6364, 0.1575, 0.7273, 0.1575, 0.6818, 0.2362, 0.4545, 0.1575, 0.5455, 0.1575, 0.5, 0.2362, 0.2727, 0.1575, 0.3182, 0.2362, 0.2273, 0.2362, 0.09091, 0.1575, 0.1364, 0.2362, 0.04546, 0.2362, 0.8182, 0.1575, 0.8636, 0.2362, 0.7727, 0.2362, 0.6364, 0.1575, 0.6818, 0.2362, 0.5909, 0.2362, 0.4545, 0.1575, 0.5, 0.2362, 0.4091, 0.2362, 0.1818, 0.3149, 0.2727, 0.3149, 0.2273, 0.3937, 0.0, 0.3149, 0.09091, 0.3149, 0.04546, 0.3937, 0.7273, 0.3149, 0.8182, 0.3149, 0.7727, 0.3937, 0.5455, 0.3149, 0.6364, 0.3149, 0.5909, 0.3937, 0.3636, 0.3149, 0.4545, 0.3149, 0.4091, 0.3937, 0.4091, 0.3937, 0.5, 0.3937, 0.4545, 0.4724, 0.4091, 0.3937, 0.4545, 0.3149, 0.5, 0.3937, 0.4545, 0.3149, 0.5455, 0.3149, 0.5, 0.3937, 0.5909, 0.3937, 0.6818, 0.3937, 0.6364, 0.4724, 0.5909, 0.3937, 0.6364, 0.3149, 0.6818, 0.3937, 0.6364, 0.3149, 0.7273, 0.3149, 0.6818, 0.3937, 0.7727, 0.3937, 0.8636, 0.3937, 0.8182, 0.4724, 0.7727, 0.3937, 0.8182, 0.3149, 0.8636, 0.3937, 0.8182, 0.3149, 0.9091, 0.3149, 0.8636, 0.3937, 0.04546, 0.3937, 0.1364, 0.3937, 0.09091, 0.4724, 0.04546, 0.3937, 0.09091, 0.3149, 0.1364, 0.3937, 0.09091, 0.3149, 0.1818, 0.3149, 0.1364, 0.3937, 0.2273, 0.3937, 0.3182, 0.3937, 0.2727, 0.4724, 0.2273, 0.3937, 0.2727, 0.3149, 0.3182, 0.3937, 0.2727, 0.3149, 0.3636, 0.3149, 0.3182, 0.3937, 0.4091, 0.2362, 0.4545, 0.3149, 0.3636, 0.3149, 0.4091, 0.2362, 0.5, 0.2362, 0.4545, 0.3149, 0.5, 0.2362, 0.5455, 0.3149, 0.4545, 0.3149, 0.5909, 0.2362, 0.6364, 0.3149, 0.5455, 0.3149, 0.5909, 0.2362, 0.6818, 0.2362, 0.6364, 0.3149, 0.6818, 0.2362, 0.7273, 0.3149, 0.6364, 0.3149, 0.7727, 0.2362, 0.8182, 0.3149, 0.7273, 0.3149, 0.7727, 0.2362, 0.8636, 0.2362, 0.8182, 0.3149, 0.8636, 0.2362, 0.9091, 0.3149, 0.8182, 0.3149, 0.04546, 0.2362, 0.09091, 0.3149, 0.0, 0.3149, 0.04546, 0.2362, 0.1364, 0.2362, 0.09091, 0.3149, 0.1364, 0.2362, 0.1818, 0.3149, 0.09091, 0.3149, 0.2273, 0.2362, 0.2727, 0.3149, 0.1818, 0.3149, 0.2273, 0.2362, 0.3182, 0.2362, 0.2727, 0.3149, 0.3182, 0.2362, 0.3636, 0.3149, 0.2727, 0.3149, 0.5, 0.2362, 0.5909, 0.2362, 0.5455, 0.3149, 0.5, 0.2362, 0.5455, 0.1575, 0.5909, 0.2362, 0.5455, 0.1575, 0.6364, 0.1575, 0.5909, 0.2362, 0.6818, 0.2362, 0.7727, 0.2362, 0.7273, 0.3149, 0.6818, 0.2362, 0.7273, 0.1575, 0.7727, 0.2362, 0.7273, 0.1575, 0.8182, 0.1575, 0.7727, 0.2362, 0.8636, 0.2362, 0.9545, 0.2362, 0.9091, 0.3149, 0.8636, 0.2362, 0.9091, 0.1575, 0.9545, 0.2362, 0.9091, 0.1575, 1.0, 0.1575, 0.9545, 0.2362, 0.1364, 0.2362, 0.2273, 0.2362, 0.1818, 0.3149, 0.1364, 0.2362, 0.1818, 0.1575, 0.2273, 0.2362, 0.1818, 0.1575, 0.2727, 0.1575, 0.2273, 0.2362, 0.3182, 0.2362, 0.4091, 0.2362, 0.3636, 0.3149, 0.3182, 0.2362, 0.3636, 0.1575, 0.4091, 0.2362, 0.3636, 0.1575, 0.4545, 0.1575, 0.4091, 0.2362, 0.5, 0.07873, 0.5455, 0.1575, 0.4545, 0.1575, 0.5, 0.07873, 0.5909, 0.07873, 0.5455, 0.1575, 0.5909, 0.07873, 0.6364, 0.1575, 0.5455, 0.1575, 0.6818, 0.07873, 0.7273, 0.1575, 0.6364, 0.1575, 0.6818, 0.07873, 0.7727, 0.07873, 0.7273, 0.1575, 0.7727, 0.07873, 0.8182, 0.1575, 0.7273, 0.1575, 0.8636, 0.07873, 0.9091, 0.1575, 0.8182, 0.1575, 0.8636, 0.07873, 0.9545, 0.07873, 0.9091, 0.1575, 0.9545, 0.07873, 1.0, 0.1575, 0.9091, 0.1575, 0.3636, 0.1575, 0.4091, 0.07873, 0.4545, 0.1575, 0.3636, 0.1575, 0.3182, 0.07873, 0.4091, 0.07873, 0.3182, 0.07873, 0.3636, 0.0, 0.4091, 0.07873, 0.1364, 0.07873, 0.1818, 0.1575, 0.09091, 0.1575, 0.1364, 0.07873, 0.2273, 0.07873, 0.1818, 0.1575, 0.2273, 0.07873, 0.2727, 0.1575, 0.1818, 0.1575])
me_icosphere_001.materials.append(mat_crystalglow)
me_icosphere_001.use_remesh_fix_poles = True
me_icosphere_001.use_remesh_preserve_attributes = False
me_icosphere_001.update()
me_icosphere = bpy.data.meshes.new('Icosphere')
me_icosphere.from_pydata([(-0.1837, -0.3018, -0.4879), (-0.08908, -1.027, 2.57), (-1.16, -1.457, 2.268), (-1.903, -0.5339, 2.134), (-1.292, 0.4665, 2.352), (-0.1705, 0.1618, 2.621), (-1.75, -1.707, 7.081), (-2.871, -1.403, 6.812), (-2.953, -0.2138, 6.863), (-1.882, 0.2162, 7.165), (-1.139, -0.7068, 7.299), (-2.858, -0.9389, 9.921), (-0.5228, -0.9248, 0.2184), (0.1067, -0.6721, 0.3956), (-0.4671, -1.351, 2.016), (0.1144, -0.3996, 2.223), (0.05881, 0.02663, 0.426), (-0.9596, -0.3823, 0.1393), (-1.533, -1.061, 1.759), (-0.6002, 0.2057, 0.2677), (-1.611, 0.06931, 1.809), (-0.5924, 0.4783, 2.095), (-0.4546, -0.9102, 4.973), (-0.5025, -0.2114, 5.003), (-1.443, -1.751, 4.667), (-0.814, -1.498, 4.844), (-2.539, -1.029, 4.43), (-2.102, -1.572, 4.509), (-2.228, 0.2575, 4.589), (-2.587, -0.3306, 4.46), (-0.9393, 0.3311, 4.924), (-1.598, 0.5102, 4.766), (-1.431, -1.31, 7.624), (-2.449, -1.719, 7.338), (-3.156, -0.8411, 7.21), (-2.575, 0.1104, 7.418), (-1.508, -0.1794, 7.674), (-2.442, -1.446, 9.165), (-2.082, -0.8584, 9.294), (-3.101, -1.267, 9.007), (-3.148, -0.5686, 9.038), (-2.519, -0.3159, 9.215)], [], [(0, 13, 12), (1, 13, 15), (0, 12, 17), (0, 17, 19), (0, 19, 16), (1, 15, 22), (2, 14, 24), (3, 18, 26), (4, 20, 28), (5, 21, 30), (1, 22, 25), (2, 24, 27), (3, 26, 29), (4, 28, 31), (5, 30, 23), (6, 32, 37), (7, 33, 39), (8, 34, 40), (9, 35, 41), (10, 36, 38), (38, 41, 11), (38, 36, 41), (36, 9, 41), (41, 40, 11), (41, 35, 40), (35, 8, 40), (40, 39, 11), (40, 34, 39), (34, 7, 39), (39, 37, 11), (39, 33, 37), (33, 6, 37), (37, 38, 11), (37, 32, 38), (32, 10, 38), (23, 36, 10), (23, 30, 36), (30, 9, 36), (31, 35, 9), (31, 28, 35), (28, 8, 35), (29, 34, 8), (29, 26, 34), (26, 7, 34), (27, 33, 7), (27, 24, 33), (24, 6, 33), (25, 32, 6), (25, 22, 32), (22, 10, 32), (30, 31, 9), (30, 21, 31), (21, 4, 31), (28, 29, 8), (28, 20, 29), (20, 3, 29), (26, 27, 7), (26, 18, 27), (18, 2, 27), (24, 25, 6), (24, 14, 25), (14, 1, 25), (22, 23, 10), (22, 15, 23), (15, 5, 23), (16, 21, 5), (16, 19, 21), (19, 4, 21), (19, 20, 4), (19, 17, 20), (17, 3, 20), (17, 18, 3), (17, 12, 18), (12, 2, 18), (15, 16, 5), (15, 13, 16), (13, 0, 16), (12, 14, 2), (12, 13, 14), (13, 1, 14)])
me_icosphere.polygons.foreach_set('use_smooth', [True] * 80)
_uv = me_icosphere.uv_layers.new(name='UVMap')
_uv.uv.foreach_set('vector', [0.1818, 0.0, 0.2273, 0.07873, 0.1364, 0.07873, 0.2727, 0.1575, 0.3182, 0.07873, 0.3636, 0.1575, 0.9091, 0.0, 0.9545, 0.07873, 0.8636, 0.07873, 0.7273, 0.0, 0.7727, 0.07873, 0.6818, 0.07873, 0.5455, 0.0, 0.5909, 0.07873, 0.5, 0.07873, 0.2727, 0.1575, 0.3636, 0.1575, 0.3182, 0.2362, 0.09091, 0.1575, 0.1818, 0.1575, 0.1364, 0.2362, 0.8182, 0.1575, 0.9091, 0.1575, 0.8636, 0.2362, 0.6364, 0.1575, 0.7273, 0.1575, 0.6818, 0.2362, 0.4545, 0.1575, 0.5455, 0.1575, 0.5, 0.2362, 0.2727, 0.1575, 0.3182, 0.2362, 0.2273, 0.2362, 0.09091, 0.1575, 0.1364, 0.2362, 0.04546, 0.2362, 0.8182, 0.1575, 0.8636, 0.2362, 0.7727, 0.2362, 0.6364, 0.1575, 0.6818, 0.2362, 0.5909, 0.2362, 0.4545, 0.1575, 0.5, 0.2362, 0.4091, 0.2362, 0.1818, 0.3149, 0.2727, 0.3149, 0.2273, 0.3937, 0.0, 0.3149, 0.09091, 0.3149, 0.04546, 0.3937, 0.7273, 0.3149, 0.8182, 0.3149, 0.7727, 0.3937, 0.5455, 0.3149, 0.6364, 0.3149, 0.5909, 0.3937, 0.3636, 0.3149, 0.4545, 0.3149, 0.4091, 0.3937, 0.4091, 0.3937, 0.5, 0.3937, 0.4545, 0.4724, 0.4091, 0.3937, 0.4545, 0.3149, 0.5, 0.3937, 0.4545, 0.3149, 0.5455, 0.3149, 0.5, 0.3937, 0.5909, 0.3937, 0.6818, 0.3937, 0.6364, 0.4724, 0.5909, 0.3937, 0.6364, 0.3149, 0.6818, 0.3937, 0.6364, 0.3149, 0.7273, 0.3149, 0.6818, 0.3937, 0.7727, 0.3937, 0.8636, 0.3937, 0.8182, 0.4724, 0.7727, 0.3937, 0.8182, 0.3149, 0.8636, 0.3937, 0.8182, 0.3149, 0.9091, 0.3149, 0.8636, 0.3937, 0.04546, 0.3937, 0.1364, 0.3937, 0.09091, 0.4724, 0.04546, 0.3937, 0.09091, 0.3149, 0.1364, 0.3937, 0.09091, 0.3149, 0.1818, 0.3149, 0.1364, 0.3937, 0.2273, 0.3937, 0.3182, 0.3937, 0.2727, 0.4724, 0.2273, 0.3937, 0.2727, 0.3149, 0.3182, 0.3937, 0.2727, 0.3149, 0.3636, 0.3149, 0.3182, 0.3937, 0.4091, 0.2362, 0.4545, 0.3149, 0.3636, 0.3149, 0.4091, 0.2362, 0.5, 0.2362, 0.4545, 0.3149, 0.5, 0.2362, 0.5455, 0.3149, 0.4545, 0.3149, 0.5909, 0.2362, 0.6364, 0.3149, 0.5455, 0.3149, 0.5909, 0.2362, 0.6818, 0.2362, 0.6364, 0.3149, 0.6818, 0.2362, 0.7273, 0.3149, 0.6364, 0.3149, 0.7727, 0.2362, 0.8182, 0.3149, 0.7273, 0.3149, 0.7727, 0.2362, 0.8636, 0.2362, 0.8182, 0.3149, 0.8636, 0.2362, 0.9091, 0.3149, 0.8182, 0.3149, 0.04546, 0.2362, 0.09091, 0.3149, 0.0, 0.3149, 0.04546, 0.2362, 0.1364, 0.2362, 0.09091, 0.3149, 0.1364, 0.2362, 0.1818, 0.3149, 0.09091, 0.3149, 0.2273, 0.2362, 0.2727, 0.3149, 0.1818, 0.3149, 0.2273, 0.2362, 0.3182, 0.2362, 0.2727, 0.3149, 0.3182, 0.2362, 0.3636, 0.3149, 0.2727, 0.3149, 0.5, 0.2362, 0.5909, 0.2362, 0.5455, 0.3149, 0.5, 0.2362, 0.5455, 0.1575, 0.5909, 0.2362, 0.5455, 0.1575, 0.6364, 0.1575, 0.5909, 0.2362, 0.6818, 0.2362, 0.7727, 0.2362, 0.7273, 0.3149, 0.6818, 0.2362, 0.7273, 0.1575, 0.7727, 0.2362, 0.7273, 0.1575, 0.8182, 0.1575, 0.7727, 0.2362, 0.8636, 0.2362, 0.9545, 0.2362, 0.9091, 0.3149, 0.8636, 0.2362, 0.9091, 0.1575, 0.9545, 0.2362, 0.9091, 0.1575, 1.0, 0.1575, 0.9545, 0.2362, 0.1364, 0.2362, 0.2273, 0.2362, 0.1818, 0.3149, 0.1364, 0.2362, 0.1818, 0.1575, 0.2273, 0.2362, 0.1818, 0.1575, 0.2727, 0.1575, 0.2273, 0.2362, 0.3182, 0.2362, 0.4091, 0.2362, 0.3636, 0.3149, 0.3182, 0.2362, 0.3636, 0.1575, 0.4091, 0.2362, 0.3636, 0.1575, 0.4545, 0.1575, 0.4091, 0.2362, 0.5, 0.07873, 0.5455, 0.1575, 0.4545, 0.1575, 0.5, 0.07873, 0.5909, 0.07873, 0.5455, 0.1575, 0.5909, 0.07873, 0.6364, 0.1575, 0.5455, 0.1575, 0.6818, 0.07873, 0.7273, 0.1575, 0.6364, 0.1575, 0.6818, 0.07873, 0.7727, 0.07873, 0.7273, 0.1575, 0.7727, 0.07873, 0.8182, 0.1575, 0.7273, 0.1575, 0.8636, 0.07873, 0.9091, 0.1575, 0.8182, 0.1575, 0.8636, 0.07873, 0.9545, 0.07873, 0.9091, 0.1575, 0.9545, 0.07873, 1.0, 0.1575, 0.9091, 0.1575, 0.3636, 0.1575, 0.4091, 0.07873, 0.4545, 0.1575, 0.3636, 0.1575, 0.3182, 0.07873, 0.4091, 0.07873, 0.3182, 0.07873, 0.3636, 0.0, 0.4091, 0.07873, 0.1364, 0.07873, 0.1818, 0.1575, 0.09091, 0.1575, 0.1364, 0.07873, 0.2273, 0.07873, 0.1818, 0.1575, 0.2273, 0.07873, 0.2727, 0.1575, 0.1818, 0.1575])
me_icosphere.materials.append(mat_crystal_001)
me_icosphere.use_remesh_fix_poles = True
me_icosphere.use_remesh_preserve_attributes = False
me_icosphere.update()
me_icosphere_002 = bpy.data.meshes.new('Icosphere.002')
me_icosphere_002.from_pydata([(-0.4595, -0.3675, 0.5854), (-0.3843, -0.9431, 3.012), (-1.234, -1.284, 2.773), (-1.824, -0.5517, 2.666), (-1.339, 0.2424, 2.84), (-0.449, 0.0005195, 3.054), (-1.703, -1.483, 6.593), (-2.593, -1.241, 6.38), (-2.657, -0.2976, 6.421), (-1.807, 0.04371, 6.66), (-1.217, -0.689, 6.767), (-2.582, -0.8732, 8.848), (-0.7286, -0.8621, 1.146), (-0.229, -0.6614, 1.287), (-0.6844, -1.2, 2.573), (-0.2228, -0.4451, 2.737), (-0.267, -0.1068, 1.311), (-1.075, -0.4314, 1.083), (-1.531, -0.9704, 2.369), (-0.7901, 0.03539, 1.185), (-1.592, -0.07291, 2.408), (-0.7839, 0.2517, 2.636), (-0.6745, -0.8504, 4.92), (-0.7125, -0.2957, 4.944), (-1.459, -1.518, 4.677), (-0.9598, -1.317, 4.818), (-2.329, -0.945, 4.489), (-1.983, -1.376, 4.552), (-2.082, 0.07647, 4.615), (-2.367, -0.3903, 4.513), (-1.059, 0.1349, 4.881), (-1.582, 0.2771, 4.756), (-1.449, -1.168, 7.025), (-2.258, -1.492, 6.797), (-2.819, -0.7956, 6.696), (-2.357, -0.04032, 6.861), (-1.511, -0.2704, 7.064), (-2.252, -1.276, 8.248), (-1.966, -0.8093, 8.35), (-2.775, -1.134, 8.122), (-2.813, -0.5793, 8.146), (-2.313, -0.3787, 8.287)], [], [(0, 13, 12), (1, 13, 15), (0, 12, 17), (0, 17, 19), (0, 19, 16), (1, 15, 22), (2, 14, 24), (3, 18, 26), (4, 20, 28), (5, 21, 30), (1, 22, 25), (2, 24, 27), (3, 26, 29), (4, 28, 31), (5, 30, 23), (6, 32, 37), (7, 33, 39), (8, 34, 40), (9, 35, 41), (10, 36, 38), (38, 41, 11), (38, 36, 41), (36, 9, 41), (41, 40, 11), (41, 35, 40), (35, 8, 40), (40, 39, 11), (40, 34, 39), (34, 7, 39), (39, 37, 11), (39, 33, 37), (33, 6, 37), (37, 38, 11), (37, 32, 38), (32, 10, 38), (23, 36, 10), (23, 30, 36), (30, 9, 36), (31, 35, 9), (31, 28, 35), (28, 8, 35), (29, 34, 8), (29, 26, 34), (26, 7, 34), (27, 33, 7), (27, 24, 33), (24, 6, 33), (25, 32, 6), (25, 22, 32), (22, 10, 32), (30, 31, 9), (30, 21, 31), (21, 4, 31), (28, 29, 8), (28, 20, 29), (20, 3, 29), (26, 27, 7), (26, 18, 27), (18, 2, 27), (24, 25, 6), (24, 14, 25), (14, 1, 25), (22, 23, 10), (22, 15, 23), (15, 5, 23), (16, 21, 5), (16, 19, 21), (19, 4, 21), (19, 20, 4), (19, 17, 20), (17, 3, 20), (17, 18, 3), (17, 12, 18), (12, 2, 18), (15, 16, 5), (15, 13, 16), (13, 0, 16), (12, 14, 2), (12, 13, 14), (13, 1, 14)])
me_icosphere_002.polygons.foreach_set('use_smooth', [True] * 80)
_uv = me_icosphere_002.uv_layers.new(name='UVMap')
_uv.uv.foreach_set('vector', [0.1818, 0.0, 0.2273, 0.07873, 0.1364, 0.07873, 0.2727, 0.1575, 0.3182, 0.07873, 0.3636, 0.1575, 0.9091, 0.0, 0.9545, 0.07873, 0.8636, 0.07873, 0.7273, 0.0, 0.7727, 0.07873, 0.6818, 0.07873, 0.5455, 0.0, 0.5909, 0.07873, 0.5, 0.07873, 0.2727, 0.1575, 0.3636, 0.1575, 0.3182, 0.2362, 0.09091, 0.1575, 0.1818, 0.1575, 0.1364, 0.2362, 0.8182, 0.1575, 0.9091, 0.1575, 0.8636, 0.2362, 0.6364, 0.1575, 0.7273, 0.1575, 0.6818, 0.2362, 0.4545, 0.1575, 0.5455, 0.1575, 0.5, 0.2362, 0.2727, 0.1575, 0.3182, 0.2362, 0.2273, 0.2362, 0.09091, 0.1575, 0.1364, 0.2362, 0.04546, 0.2362, 0.8182, 0.1575, 0.8636, 0.2362, 0.7727, 0.2362, 0.6364, 0.1575, 0.6818, 0.2362, 0.5909, 0.2362, 0.4545, 0.1575, 0.5, 0.2362, 0.4091, 0.2362, 0.1818, 0.3149, 0.2727, 0.3149, 0.2273, 0.3937, 0.0, 0.3149, 0.09091, 0.3149, 0.04546, 0.3937, 0.7273, 0.3149, 0.8182, 0.3149, 0.7727, 0.3937, 0.5455, 0.3149, 0.6364, 0.3149, 0.5909, 0.3937, 0.3636, 0.3149, 0.4545, 0.3149, 0.4091, 0.3937, 0.4091, 0.3937, 0.5, 0.3937, 0.4545, 0.4724, 0.4091, 0.3937, 0.4545, 0.3149, 0.5, 0.3937, 0.4545, 0.3149, 0.5455, 0.3149, 0.5, 0.3937, 0.5909, 0.3937, 0.6818, 0.3937, 0.6364, 0.4724, 0.5909, 0.3937, 0.6364, 0.3149, 0.6818, 0.3937, 0.6364, 0.3149, 0.7273, 0.3149, 0.6818, 0.3937, 0.7727, 0.3937, 0.8636, 0.3937, 0.8182, 0.4724, 0.7727, 0.3937, 0.8182, 0.3149, 0.8636, 0.3937, 0.8182, 0.3149, 0.9091, 0.3149, 0.8636, 0.3937, 0.04546, 0.3937, 0.1364, 0.3937, 0.09091, 0.4724, 0.04546, 0.3937, 0.09091, 0.3149, 0.1364, 0.3937, 0.09091, 0.3149, 0.1818, 0.3149, 0.1364, 0.3937, 0.2273, 0.3937, 0.3182, 0.3937, 0.2727, 0.4724, 0.2273, 0.3937, 0.2727, 0.3149, 0.3182, 0.3937, 0.2727, 0.3149, 0.3636, 0.3149, 0.3182, 0.3937, 0.4091, 0.2362, 0.4545, 0.3149, 0.3636, 0.3149, 0.4091, 0.2362, 0.5, 0.2362, 0.4545, 0.3149, 0.5, 0.2362, 0.5455, 0.3149, 0.4545, 0.3149, 0.5909, 0.2362, 0.6364, 0.3149, 0.5455, 0.3149, 0.5909, 0.2362, 0.6818, 0.2362, 0.6364, 0.3149, 0.6818, 0.2362, 0.7273, 0.3149, 0.6364, 0.3149, 0.7727, 0.2362, 0.8182, 0.3149, 0.7273, 0.3149, 0.7727, 0.2362, 0.8636, 0.2362, 0.8182, 0.3149, 0.8636, 0.2362, 0.9091, 0.3149, 0.8182, 0.3149, 0.04546, 0.2362, 0.09091, 0.3149, 0.0, 0.3149, 0.04546, 0.2362, 0.1364, 0.2362, 0.09091, 0.3149, 0.1364, 0.2362, 0.1818, 0.3149, 0.09091, 0.3149, 0.2273, 0.2362, 0.2727, 0.3149, 0.1818, 0.3149, 0.2273, 0.2362, 0.3182, 0.2362, 0.2727, 0.3149, 0.3182, 0.2362, 0.3636, 0.3149, 0.2727, 0.3149, 0.5, 0.2362, 0.5909, 0.2362, 0.5455, 0.3149, 0.5, 0.2362, 0.5455, 0.1575, 0.5909, 0.2362, 0.5455, 0.1575, 0.6364, 0.1575, 0.5909, 0.2362, 0.6818, 0.2362, 0.7727, 0.2362, 0.7273, 0.3149, 0.6818, 0.2362, 0.7273, 0.1575, 0.7727, 0.2362, 0.7273, 0.1575, 0.8182, 0.1575, 0.7727, 0.2362, 0.8636, 0.2362, 0.9545, 0.2362, 0.9091, 0.3149, 0.8636, 0.2362, 0.9091, 0.1575, 0.9545, 0.2362, 0.9091, 0.1575, 1.0, 0.1575, 0.9545, 0.2362, 0.1364, 0.2362, 0.2273, 0.2362, 0.1818, 0.3149, 0.1364, 0.2362, 0.1818, 0.1575, 0.2273, 0.2362, 0.1818, 0.1575, 0.2727, 0.1575, 0.2273, 0.2362, 0.3182, 0.2362, 0.4091, 0.2362, 0.3636, 0.3149, 0.3182, 0.2362, 0.3636, 0.1575, 0.4091, 0.2362, 0.3636, 0.1575, 0.4545, 0.1575, 0.4091, 0.2362, 0.5, 0.07873, 0.5455, 0.1575, 0.4545, 0.1575, 0.5, 0.07873, 0.5909, 0.07873, 0.5455, 0.1575, 0.5909, 0.07873, 0.6364, 0.1575, 0.5455, 0.1575, 0.6818, 0.07873, 0.7273, 0.1575, 0.6364, 0.1575, 0.6818, 0.07873, 0.7727, 0.07873, 0.7273, 0.1575, 0.7727, 0.07873, 0.8182, 0.1575, 0.7273, 0.1575, 0.8636, 0.07873, 0.9091, 0.1575, 0.8182, 0.1575, 0.8636, 0.07873, 0.9545, 0.07873, 0.9091, 0.1575, 0.9545, 0.07873, 1.0, 0.1575, 0.9091, 0.1575, 0.3636, 0.1575, 0.4091, 0.07873, 0.4545, 0.1575, 0.3636, 0.1575, 0.3182, 0.07873, 0.4091, 0.07873, 0.3182, 0.07873, 0.3636, 0.0, 0.4091, 0.07873, 0.1364, 0.07873, 0.1818, 0.1575, 0.09091, 0.1575, 0.1364, 0.07873, 0.2273, 0.07873, 0.1818, 0.1575, 0.2273, 0.07873, 0.2727, 0.1575, 0.1818, 0.1575])
me_icosphere_002.materials.append(mat_crystalglow)
me_icosphere_002.use_remesh_fix_poles = True
me_icosphere_002.use_remesh_preserve_attributes = False
me_icosphere_002.update()
me_icosphere_006 = bpy.data.meshes.new('Icosphere.006')
me_icosphere_006.from_pydata([(4.328e-16, -0.09191, -0.621), (0.8357, 0.416, 2.512), (-0.3192, 0.06389, 2.642), (-1.033, 0.9856, 2.302), (-0.3192, 1.907, 1.962), (0.8357, 1.555, 2.092), (0.3192, 1.807, 7.371), (-0.8357, 2.159, 7.241), (-0.8357, 3.299, 6.821), (0.3192, 3.651, 6.691), (1.033, 2.729, 7.031), (-4.328e-16, 3.807, 9.954), (-0.1876, -0.3426, 0.3684), (0.4912, -0.1356, 0.2921), (0.3036, -0.04405, 2.21), (0.9824, 0.8326, 1.887), (0.4912, 0.534, 0.04524), (-0.6071, 0.1992, 0.1687), (-0.7948, 0.2908, 2.086), (-0.1876, 0.741, -0.03105), (-0.7948, 1.374, 1.687), (0.3036, 1.709, 1.563), (1.098, 1.523, 4.79), (1.098, 2.192, 4.543), (-1.583e-17, 0.7738, 5.066), (0.6788, 0.9808, 4.99), (-1.098, 1.523, 4.79), (-0.6788, 0.9808, 4.99), (-0.6788, 2.734, 4.343), (-1.098, 2.192, 4.543), (0.6788, 2.734, 4.343), (1.583e-17, 2.941, 4.267), (0.7948, 2.34, 7.646), (-0.3036, 2.006, 7.769), (-0.9824, 2.882, 7.446), (-0.3036, 3.759, 7.123), (0.7948, 3.424, 7.247), (0.1876, 2.974, 9.364), (0.6071, 3.516, 9.164), (-0.4912, 3.181, 9.288), (-0.4912, 3.85, 9.041), (0.1876, 4.057, 8.964)], [], [(0, 13, 12), (1, 13, 15), (0, 12, 17), (0, 17, 19), (0, 19, 16), (1, 15, 22), (2, 14, 24), (3, 18, 26), (4, 20, 28), (5, 21, 30), (1, 22, 25), (2, 24, 27), (3, 26, 29), (4, 28, 31), (5, 30, 23), (6, 32, 37), (7, 33, 39), (8, 34, 40), (9, 35, 41), (10, 36, 38), (38, 41, 11), (38, 36, 41), (36, 9, 41), (41, 40, 11), (41, 35, 40), (35, 8, 40), (40, 39, 11), (40, 34, 39), (34, 7, 39), (39, 37, 11), (39, 33, 37), (33, 6, 37), (37, 38, 11), (37, 32, 38), (32, 10, 38), (23, 36, 10), (23, 30, 36), (30, 9, 36), (31, 35, 9), (31, 28, 35), (28, 8, 35), (29, 34, 8), (29, 26, 34), (26, 7, 34), (27, 33, 7), (27, 24, 33), (24, 6, 33), (25, 32, 6), (25, 22, 32), (22, 10, 32), (30, 31, 9), (30, 21, 31), (21, 4, 31), (28, 29, 8), (28, 20, 29), (20, 3, 29), (26, 27, 7), (26, 18, 27), (18, 2, 27), (24, 25, 6), (24, 14, 25), (14, 1, 25), (22, 23, 10), (22, 15, 23), (15, 5, 23), (16, 21, 5), (16, 19, 21), (19, 4, 21), (19, 20, 4), (19, 17, 20), (17, 3, 20), (17, 18, 3), (17, 12, 18), (12, 2, 18), (15, 16, 5), (15, 13, 16), (13, 0, 16), (12, 14, 2), (12, 13, 14), (13, 1, 14)])
_uv = me_icosphere_006.uv_layers.new(name='UVMap')
_uv.uv.foreach_set('vector', [0.1818, 0.0, 0.2273, 0.07873, 0.1364, 0.07873, 0.2727, 0.1575, 0.3182, 0.07873, 0.3636, 0.1575, 0.9091, 0.0, 0.9545, 0.07873, 0.8636, 0.07873, 0.7273, 0.0, 0.7727, 0.07873, 0.6818, 0.07873, 0.5455, 0.0, 0.5909, 0.07873, 0.5, 0.07873, 0.2727, 0.1575, 0.3636, 0.1575, 0.3182, 0.2362, 0.09091, 0.1575, 0.1818, 0.1575, 0.1364, 0.2362, 0.8182, 0.1575, 0.9091, 0.1575, 0.8636, 0.2362, 0.6364, 0.1575, 0.7273, 0.1575, 0.6818, 0.2362, 0.4545, 0.1575, 0.5455, 0.1575, 0.5, 0.2362, 0.2727, 0.1575, 0.3182, 0.2362, 0.2273, 0.2362, 0.09091, 0.1575, 0.1364, 0.2362, 0.04546, 0.2362, 0.8182, 0.1575, 0.8636, 0.2362, 0.7727, 0.2362, 0.6364, 0.1575, 0.6818, 0.2362, 0.5909, 0.2362, 0.4545, 0.1575, 0.5, 0.2362, 0.4091, 0.2362, 0.1818, 0.3149, 0.2727, 0.3149, 0.2273, 0.3937, 0.0, 0.3149, 0.09091, 0.3149, 0.04546, 0.3937, 0.7273, 0.3149, 0.8182, 0.3149, 0.7727, 0.3937, 0.5455, 0.3149, 0.6364, 0.3149, 0.5909, 0.3937, 0.3636, 0.3149, 0.4545, 0.3149, 0.4091, 0.3937, 0.4091, 0.3937, 0.5, 0.3937, 0.4545, 0.4724, 0.4091, 0.3937, 0.4545, 0.3149, 0.5, 0.3937, 0.4545, 0.3149, 0.5455, 0.3149, 0.5, 0.3937, 0.5909, 0.3937, 0.6818, 0.3937, 0.6364, 0.4724, 0.5909, 0.3937, 0.6364, 0.3149, 0.6818, 0.3937, 0.6364, 0.3149, 0.7273, 0.3149, 0.6818, 0.3937, 0.7727, 0.3937, 0.8636, 0.3937, 0.8182, 0.4724, 0.7727, 0.3937, 0.8182, 0.3149, 0.8636, 0.3937, 0.8182, 0.3149, 0.9091, 0.3149, 0.8636, 0.3937, 0.04546, 0.3937, 0.1364, 0.3937, 0.09091, 0.4724, 0.04546, 0.3937, 0.09091, 0.3149, 0.1364, 0.3937, 0.09091, 0.3149, 0.1818, 0.3149, 0.1364, 0.3937, 0.2273, 0.3937, 0.3182, 0.3937, 0.2727, 0.4724, 0.2273, 0.3937, 0.2727, 0.3149, 0.3182, 0.3937, 0.2727, 0.3149, 0.3636, 0.3149, 0.3182, 0.3937, 0.4091, 0.2362, 0.4545, 0.3149, 0.3636, 0.3149, 0.4091, 0.2362, 0.5, 0.2362, 0.4545, 0.3149, 0.5, 0.2362, 0.5455, 0.3149, 0.4545, 0.3149, 0.5909, 0.2362, 0.6364, 0.3149, 0.5455, 0.3149, 0.5909, 0.2362, 0.6818, 0.2362, 0.6364, 0.3149, 0.6818, 0.2362, 0.7273, 0.3149, 0.6364, 0.3149, 0.7727, 0.2362, 0.8182, 0.3149, 0.7273, 0.3149, 0.7727, 0.2362, 0.8636, 0.2362, 0.8182, 0.3149, 0.8636, 0.2362, 0.9091, 0.3149, 0.8182, 0.3149, 0.04546, 0.2362, 0.09091, 0.3149, 0.0, 0.3149, 0.04546, 0.2362, 0.1364, 0.2362, 0.09091, 0.3149, 0.1364, 0.2362, 0.1818, 0.3149, 0.09091, 0.3149, 0.2273, 0.2362, 0.2727, 0.3149, 0.1818, 0.3149, 0.2273, 0.2362, 0.3182, 0.2362, 0.2727, 0.3149, 0.3182, 0.2362, 0.3636, 0.3149, 0.2727, 0.3149, 0.5, 0.2362, 0.5909, 0.2362, 0.5455, 0.3149, 0.5, 0.2362, 0.5455, 0.1575, 0.5909, 0.2362, 0.5455, 0.1575, 0.6364, 0.1575, 0.5909, 0.2362, 0.6818, 0.2362, 0.7727, 0.2362, 0.7273, 0.3149, 0.6818, 0.2362, 0.7273, 0.1575, 0.7727, 0.2362, 0.7273, 0.1575, 0.8182, 0.1575, 0.7727, 0.2362, 0.8636, 0.2362, 0.9545, 0.2362, 0.9091, 0.3149, 0.8636, 0.2362, 0.9091, 0.1575, 0.9545, 0.2362, 0.9091, 0.1575, 1.0, 0.1575, 0.9545, 0.2362, 0.1364, 0.2362, 0.2273, 0.2362, 0.1818, 0.3149, 0.1364, 0.2362, 0.1818, 0.1575, 0.2273, 0.2362, 0.1818, 0.1575, 0.2727, 0.1575, 0.2273, 0.2362, 0.3182, 0.2362, 0.4091, 0.2362, 0.3636, 0.3149, 0.3182, 0.2362, 0.3636, 0.1575, 0.4091, 0.2362, 0.3636, 0.1575, 0.4545, 0.1575, 0.4091, 0.2362, 0.5, 0.07873, 0.5455, 0.1575, 0.4545, 0.1575, 0.5, 0.07873, 0.5909, 0.07873, 0.5455, 0.1575, 0.5909, 0.07873, 0.6364, 0.1575, 0.5455, 0.1575, 0.6818, 0.07873, 0.7273, 0.1575, 0.6364, 0.1575, 0.6818, 0.07873, 0.7727, 0.07873, 0.7273, 0.1575, 0.7727, 0.07873, 0.8182, 0.1575, 0.7273, 0.1575, 0.8636, 0.07873, 0.9091, 0.1575, 0.8182, 0.1575, 0.8636, 0.07873, 0.9545, 0.07873, 0.9091, 0.1575, 0.9545, 0.07873, 1.0, 0.1575, 0.9091, 0.1575, 0.3636, 0.1575, 0.4091, 0.07873, 0.4545, 0.1575, 0.3636, 0.1575, 0.3182, 0.07873, 0.4091, 0.07873, 0.3182, 0.07873, 0.3636, 0.0, 0.4091, 0.07873, 0.1364, 0.07873, 0.1818, 0.1575, 0.09091, 0.1575, 0.1364, 0.07873, 0.2273, 0.07873, 0.1818, 0.1575, 0.2273, 0.07873, 0.2727, 0.1575, 0.1818, 0.1575])
me_icosphere_006.materials.append(mat_crystal_001)
me_icosphere_006.use_remesh_fix_poles = True
me_icosphere_006.use_remesh_preserve_attributes = False
me_icosphere_006.update()
me_icosphere_007 = bpy.data.meshes.new('Icosphere.007')
me_icosphere_007.from_pydata([(3.338e-16, 0.354, 0.5885), (0.6445, 0.7457, 3.005), (-0.2462, 0.4741, 3.105), (-0.7966, 1.185, 2.843), (-0.2462, 1.896, 2.581), (0.6445, 1.624, 2.681), (0.2462, 1.819, 6.752), (-0.6445, 2.09, 6.652), (-0.6445, 2.969, 6.328), (0.2462, 3.241, 6.228), (0.7966, 2.53, 6.49), (-3.338e-16, 3.361, 8.744), (-0.1447, 0.1607, 1.352), (0.3788, 0.3203, 1.293), (0.2341, 0.3909, 2.772), (0.7577, 1.067, 2.523), (0.3788, 0.8367, 1.102), (-0.4683, 0.5785, 1.198), (-0.613, 0.6491, 2.677), (-0.1447, 0.9964, 1.043), (-0.613, 1.485, 2.368), (0.2341, 1.743, 2.273), (0.8471, 1.599, 4.762), (0.8471, 2.116, 4.571), (-1.221e-17, 1.022, 4.975), (0.5235, 1.181, 4.916), (-0.8471, 1.599, 4.762), (-0.5235, 1.181, 4.916), (-0.5235, 2.533, 4.417), (-0.8471, 2.116, 4.571), (0.5235, 2.533, 4.417), (1.221e-17, 2.693, 4.358), (0.613, 2.23, 6.964), (-0.2341, 1.972, 7.06), (-0.7577, 2.648, 6.81), (-0.2341, 3.324, 6.561), (0.613, 3.066, 6.656), (0.1447, 2.718, 8.289), (0.4683, 3.136, 8.135), (-0.3788, 2.878, 8.231), (-0.3788, 3.394, 8.04), (0.1447, 3.554, 7.981)], [], [(0, 13, 12), (1, 13, 15), (0, 12, 17), (0, 17, 19), (0, 19, 16), (1, 15, 22), (2, 14, 24), (3, 18, 26), (4, 20, 28), (5, 21, 30), (1, 22, 25), (2, 24, 27), (3, 26, 29), (4, 28, 31), (5, 30, 23), (6, 32, 37), (7, 33, 39), (8, 34, 40), (9, 35, 41), (10, 36, 38), (38, 41, 11), (38, 36, 41), (36, 9, 41), (41, 40, 11), (41, 35, 40), (35, 8, 40), (40, 39, 11), (40, 34, 39), (34, 7, 39), (39, 37, 11), (39, 33, 37), (33, 6, 37), (37, 38, 11), (37, 32, 38), (32, 10, 38), (23, 36, 10), (23, 30, 36), (30, 9, 36), (31, 35, 9), (31, 28, 35), (28, 8, 35), (29, 34, 8), (29, 26, 34), (26, 7, 34), (27, 33, 7), (27, 24, 33), (24, 6, 33), (25, 32, 6), (25, 22, 32), (22, 10, 32), (30, 31, 9), (30, 21, 31), (21, 4, 31), (28, 29, 8), (28, 20, 29), (20, 3, 29), (26, 27, 7), (26, 18, 27), (18, 2, 27), (24, 25, 6), (24, 14, 25), (14, 1, 25), (22, 23, 10), (22, 15, 23), (15, 5, 23), (16, 21, 5), (16, 19, 21), (19, 4, 21), (19, 20, 4), (19, 17, 20), (17, 3, 20), (17, 18, 3), (17, 12, 18), (12, 2, 18), (15, 16, 5), (15, 13, 16), (13, 0, 16), (12, 14, 2), (12, 13, 14), (13, 1, 14)])
_uv = me_icosphere_007.uv_layers.new(name='UVMap')
_uv.uv.foreach_set('vector', [0.1818, 0.0, 0.2273, 0.07873, 0.1364, 0.07873, 0.2727, 0.1575, 0.3182, 0.07873, 0.3636, 0.1575, 0.9091, 0.0, 0.9545, 0.07873, 0.8636, 0.07873, 0.7273, 0.0, 0.7727, 0.07873, 0.6818, 0.07873, 0.5455, 0.0, 0.5909, 0.07873, 0.5, 0.07873, 0.2727, 0.1575, 0.3636, 0.1575, 0.3182, 0.2362, 0.09091, 0.1575, 0.1818, 0.1575, 0.1364, 0.2362, 0.8182, 0.1575, 0.9091, 0.1575, 0.8636, 0.2362, 0.6364, 0.1575, 0.7273, 0.1575, 0.6818, 0.2362, 0.4545, 0.1575, 0.5455, 0.1575, 0.5, 0.2362, 0.2727, 0.1575, 0.3182, 0.2362, 0.2273, 0.2362, 0.09091, 0.1575, 0.1364, 0.2362, 0.04546, 0.2362, 0.8182, 0.1575, 0.8636, 0.2362, 0.7727, 0.2362, 0.6364, 0.1575, 0.6818, 0.2362, 0.5909, 0.2362, 0.4545, 0.1575, 0.5, 0.2362, 0.4091, 0.2362, 0.1818, 0.3149, 0.2727, 0.3149, 0.2273, 0.3937, 0.0, 0.3149, 0.09091, 0.3149, 0.04546, 0.3937, 0.7273, 0.3149, 0.8182, 0.3149, 0.7727, 0.3937, 0.5455, 0.3149, 0.6364, 0.3149, 0.5909, 0.3937, 0.3636, 0.3149, 0.4545, 0.3149, 0.4091, 0.3937, 0.4091, 0.3937, 0.5, 0.3937, 0.4545, 0.4724, 0.4091, 0.3937, 0.4545, 0.3149, 0.5, 0.3937, 0.4545, 0.3149, 0.5455, 0.3149, 0.5, 0.3937, 0.5909, 0.3937, 0.6818, 0.3937, 0.6364, 0.4724, 0.5909, 0.3937, 0.6364, 0.3149, 0.6818, 0.3937, 0.6364, 0.3149, 0.7273, 0.3149, 0.6818, 0.3937, 0.7727, 0.3937, 0.8636, 0.3937, 0.8182, 0.4724, 0.7727, 0.3937, 0.8182, 0.3149, 0.8636, 0.3937, 0.8182, 0.3149, 0.9091, 0.3149, 0.8636, 0.3937, 0.04546, 0.3937, 0.1364, 0.3937, 0.09091, 0.4724, 0.04546, 0.3937, 0.09091, 0.3149, 0.1364, 0.3937, 0.09091, 0.3149, 0.1818, 0.3149, 0.1364, 0.3937, 0.2273, 0.3937, 0.3182, 0.3937, 0.2727, 0.4724, 0.2273, 0.3937, 0.2727, 0.3149, 0.3182, 0.3937, 0.2727, 0.3149, 0.3636, 0.3149, 0.3182, 0.3937, 0.4091, 0.2362, 0.4545, 0.3149, 0.3636, 0.3149, 0.4091, 0.2362, 0.5, 0.2362, 0.4545, 0.3149, 0.5, 0.2362, 0.5455, 0.3149, 0.4545, 0.3149, 0.5909, 0.2362, 0.6364, 0.3149, 0.5455, 0.3149, 0.5909, 0.2362, 0.6818, 0.2362, 0.6364, 0.3149, 0.6818, 0.2362, 0.7273, 0.3149, 0.6364, 0.3149, 0.7727, 0.2362, 0.8182, 0.3149, 0.7273, 0.3149, 0.7727, 0.2362, 0.8636, 0.2362, 0.8182, 0.3149, 0.8636, 0.2362, 0.9091, 0.3149, 0.8182, 0.3149, 0.04546, 0.2362, 0.09091, 0.3149, 0.0, 0.3149, 0.04546, 0.2362, 0.1364, 0.2362, 0.09091, 0.3149, 0.1364, 0.2362, 0.1818, 0.3149, 0.09091, 0.3149, 0.2273, 0.2362, 0.2727, 0.3149, 0.1818, 0.3149, 0.2273, 0.2362, 0.3182, 0.2362, 0.2727, 0.3149, 0.3182, 0.2362, 0.3636, 0.3149, 0.2727, 0.3149, 0.5, 0.2362, 0.5909, 0.2362, 0.5455, 0.3149, 0.5, 0.2362, 0.5455, 0.1575, 0.5909, 0.2362, 0.5455, 0.1575, 0.6364, 0.1575, 0.5909, 0.2362, 0.6818, 0.2362, 0.7727, 0.2362, 0.7273, 0.3149, 0.6818, 0.2362, 0.7273, 0.1575, 0.7727, 0.2362, 0.7273, 0.1575, 0.8182, 0.1575, 0.7727, 0.2362, 0.8636, 0.2362, 0.9545, 0.2362, 0.9091, 0.3149, 0.8636, 0.2362, 0.9091, 0.1575, 0.9545, 0.2362, 0.9091, 0.1575, 1.0, 0.1575, 0.9545, 0.2362, 0.1364, 0.2362, 0.2273, 0.2362, 0.1818, 0.3149, 0.1364, 0.2362, 0.1818, 0.1575, 0.2273, 0.2362, 0.1818, 0.1575, 0.2727, 0.1575, 0.2273, 0.2362, 0.3182, 0.2362, 0.4091, 0.2362, 0.3636, 0.3149, 0.3182, 0.2362, 0.3636, 0.1575, 0.4091, 0.2362, 0.3636, 0.1575, 0.4545, 0.1575, 0.4091, 0.2362, 0.5, 0.07873, 0.5455, 0.1575, 0.4545, 0.1575, 0.5, 0.07873, 0.5909, 0.07873, 0.5455, 0.1575, 0.5909, 0.07873, 0.6364, 0.1575, 0.5455, 0.1575, 0.6818, 0.07873, 0.7273, 0.1575, 0.6364, 0.1575, 0.6818, 0.07873, 0.7727, 0.07873, 0.7273, 0.1575, 0.7727, 0.07873, 0.8182, 0.1575, 0.7273, 0.1575, 0.8636, 0.07873, 0.9091, 0.1575, 0.8182, 0.1575, 0.8636, 0.07873, 0.9545, 0.07873, 0.9091, 0.1575, 0.9545, 0.07873, 1.0, 0.1575, 0.9091, 0.1575, 0.3636, 0.1575, 0.4091, 0.07873, 0.4545, 0.1575, 0.3636, 0.1575, 0.3182, 0.07873, 0.4091, 0.07873, 0.3182, 0.07873, 0.3636, 0.0, 0.4091, 0.07873, 0.1364, 0.07873, 0.1818, 0.1575, 0.09091, 0.1575, 0.1364, 0.07873, 0.2273, 0.07873, 0.1818, 0.1575, 0.2273, 0.07873, 0.2727, 0.1575, 0.1818, 0.1575])
me_icosphere_007.materials.append(mat_crystalglow)
me_icosphere_007.use_remesh_fix_poles = True
me_icosphere_007.use_remesh_preserve_attributes = False
me_icosphere_007.update()

# ---- objects
ob_camerapivot = bpy.data.objects.new('CameraPivot', None)
ob_camera = bpy.data.objects.new('Camera', cam_camera_001)
ob_crystalouter = bpy.data.objects.new('CrystalOuter', me_icosphere_004)
ob_crystalinner = bpy.data.objects.new('CrystalInner', me_icosphere_003)
ob_crystalouter_001 = bpy.data.objects.new('CrystalOuter.001', me_icosphere_005)
ob_crystalinner_001 = bpy.data.objects.new('CrystalInner.001', me_icosphere_001)
ob_crystalouter_002 = bpy.data.objects.new('CrystalOuter.002', me_icosphere)
ob_crystalinner_002 = bpy.data.objects.new('CrystalInner.002', me_icosphere_002)
ob_icosphere = bpy.data.objects.new('Icosphere', me_icosphere_006)
ob_icosphere_001 = bpy.data.objects.new('Icosphere.001', me_icosphere_007)

# ---- transforms, parenting, visibility, modifiers, constraints
ob_camerapivot.location = (0.0, 0.0, 0.0)
ob_camerapivot.rotation_euler = (0.0, -0.2496, 1.255)
ob_camera.parent = ob_camerapivot
ob_camera.location = (15.06, -5.685, 8.468)
ob_camera.rotation_euler = (1.375, 6.938e-07, 1.166)
ob_crystalouter.location = (0.0, 0.0, 0.0)
_m = ob_crystalouter.modifiers.new('Decimate', 'DECIMATE')
_m.ratio = 0.4762
_m = ob_crystalouter.modifiers.new('EdgeSplit', 'EDGE_SPLIT')
ob_crystalinner.location = (0.0, 0.0, 0.0)
_m = ob_crystalinner.modifiers.new('Decimate', 'DECIMATE')
_m.ratio = 0.4762
_m = ob_crystalinner.modifiers.new('EdgeSplit', 'EDGE_SPLIT')
ob_crystalouter_001.location = (0.0, 0.0, 0.0)
_m = ob_crystalouter_001.modifiers.new('Decimate', 'DECIMATE')
_m.ratio = 0.4762
_m = ob_crystalouter_001.modifiers.new('EdgeSplit', 'EDGE_SPLIT')
ob_crystalinner_001.location = (0.0, 0.0, 0.0)
_m = ob_crystalinner_001.modifiers.new('Decimate', 'DECIMATE')
_m.ratio = 0.4762
_m = ob_crystalinner_001.modifiers.new('EdgeSplit', 'EDGE_SPLIT')
ob_crystalouter_002.location = (0.0, 0.0, 0.0)
_m = ob_crystalouter_002.modifiers.new('Decimate', 'DECIMATE')
_m.ratio = 0.4762
_m = ob_crystalouter_002.modifiers.new('EdgeSplit', 'EDGE_SPLIT')
ob_crystalinner_002.location = (0.0, 0.0, 0.0)
_m = ob_crystalinner_002.modifiers.new('Decimate', 'DECIMATE')
_m.ratio = 0.4762
_m = ob_crystalinner_002.modifiers.new('EdgeSplit', 'EDGE_SPLIT')
ob_icosphere.location = (0.0, 0.0, 0.0)
ob_icosphere_001.location = (0.0, 0.0, 0.0)

# ---- collection membership
scene.collection.objects.link(ob_camerapivot)
scene.collection.objects.link(ob_camera)
col_crystal.objects.link(ob_crystalouter)
col_crystal.objects.link(ob_crystalinner)
col_crystal.objects.link(ob_crystalouter_001)
col_crystal.objects.link(ob_crystalinner_001)
col_crystal.objects.link(ob_crystalouter_002)
col_crystal.objects.link(ob_crystalinner_002)
col_crystal.objects.link(ob_icosphere)
col_crystal.objects.link(ob_icosphere_001)

# ---- scene / render settings (as saved in the file)
scene.camera = ob_camera
scene.frame_start = 1; scene.frame_end = 150; scene.frame_set(30)
scene.render.engine = 'BLENDER_EEVEE_NEXT'
scene.render.image_settings.file_format = 'FFMPEG'
scene.render.image_settings.color_mode = 'RGB'
scene.render.resolution_x = 108
scene.render.resolution_y = 108
scene.render.film_transparent = True
scene.render.use_motion_blur = True
scene.cycles.samples = 10
scene.cycles.sampling_pattern = 'TABULATED_SOBOL'
scene.cycles.use_light_tree = False
scene.eevee.use_gtao = True
scene.eevee.use_raytracing = True
scene.view_settings.view_transform = 'Filmic'
bpy.context.view_layer.update()
